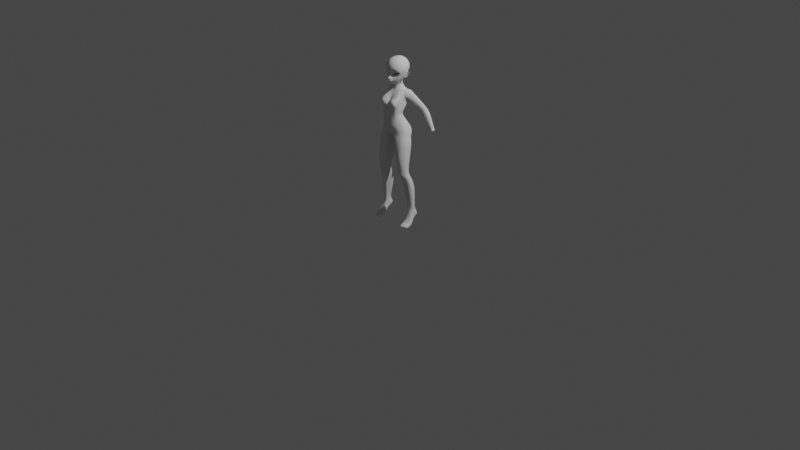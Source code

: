 # Source: anime.blend  (saved by Blender 3.4.6; exported with 4.5.12 LTS)
import bpy
from mathutils import Matrix  # noqa: F401  (used for matrix-valued properties, if any)

bpy.ops.wm.read_factory_settings(use_empty=True)
scene = bpy.context.scene
scene.name = 'Scene'

# ---- collections
col_collection = bpy.data.collections.new('Collection'); scene.collection.children.link(col_collection)
col_refs = bpy.data.collections.new('refs'); scene.collection.children.link(col_refs)
col_ref_finished = bpy.data.collections.new('ref_finished'); col_refs.children.link(col_ref_finished)
col_ref_topology = bpy.data.collections.new('ref_topology'); col_refs.children.link(col_ref_topology)

# ---- world
world_world = bpy.data.worlds.new('World'); scene.world = world_world
world_world.use_nodes = True; world_world.node_tree.nodes.clear()
_N = world_world.node_tree.nodes; _L = world_world.node_tree.links
n0 = _N.new('ShaderNodeOutputWorld'); n0.name = 'World Output'; n0.location = (300, 300)
n1 = _N.new('ShaderNodeBackground'); n1.name = 'Background'; n1.location = (10, 300)
n1.inputs[0].default_value = (0.05088, 0.05088, 0.05088, 1.0)
_L.new(n1.outputs[0], n0.inputs[0])
n0.is_active_output = True
world_world.color = (0.05088, 0.05088, 0.05088)
world_world.use_sun_shadow = False
world_world.sun_shadow_jitter_overblur = 0.0

# ---- cameras
cam_camera = bpy.data.cameras.new('Camera')
cam_camera.clip_end = 100.0
cam_camera.ortho_scale = 7.314

# ---- lights
light_light = bpy.data.lights.new('Light', 'POINT')
light_light.transmission_factor = 0.0
light_light.energy = 1000.0
light_light.shadow_soft_size = 0.1
light_light.shadow_maximum_resolution = 0.006
light_light.use_absolute_resolution = True

# ---- meshes
me_plane = bpy.data.meshes.new('Plane')
me_plane.from_pydata([(0.05345, -0.09929, 1.582), (0.05791, -0.1042, 1.593), (0.03631, -0.1009, 1.575), (0.03651, -0.1026, 1.583), (0.07402, -0.08677, 1.583), (0.08242, -0.08865, 1.592), (0.08403, -0.07854, 1.579), (0.09614, -0.06548, 1.58), (0.07599, -0.08025, 1.564), (0.08757, -0.06501, 1.563), (0.06753, -0.08273, 1.553), (0.07416, -0.08116, 1.546), (0.05573, -0.08593, 1.549), (0.05769, -0.08405, 1.541), (0.03984, -0.09126, 1.548), (0.04168, -0.08944, 1.541), (0.03069, -0.09901, 1.547), (0.02929, -0.09538, 1.541), (0.02311, -0.09757, 1.547), (0.02067, -0.09374, 1.541), (0.02448, -0.1051, 1.566), (0.02166, -0.1046, 1.57), (0.02063, -0.1003, 1.553), (0.01631, -0.09719, 1.552), (0.09088, -0.004674, 1.669), (0.09419, 0.01357, 1.664), (0.09933, -0.01029, 1.651), (0.1015, 0.007743, 1.647), (0.1059, -0.01583, 1.63), (0.1065, 0.00101, 1.625), (0.1081, -0.02187, 1.608), (0.1074, -0.006491, 1.602), (0.1039, -0.0275, 1.588), (0.1037, -0.01261, 1.583), (0.09793, -0.02975, 1.569), (0.09865, -0.01693, 1.563), (0.09276, -0.03363, 1.547), (0.09369, -0.02101, 1.547), (0.08462, -0.04113, 1.529), (0.08717, -0.02586, 1.533), (0.07206, -0.05303, 1.509), (0.07315, -0.03732, 1.509), (0.05811, -0.06803, 1.487), (0.0564, -0.05541, 1.486), (0.03578, -0.08393, 1.472), (0.03799, -0.07292, 1.471), (0.02329, -0.09247, 1.466), (0.02371, -0.08486, 1.463), (0.01117, -0.1009, 1.461), (0.01125, -0.09393, 1.457), (0.0, -0.1066, 1.458), (0.0, -0.1001, 1.454), (0.08721, -0.02467, 1.673), (0.0965, -0.02905, 1.656), (0.0825, -0.04261, 1.675), (0.09137, -0.04687, 1.661), (0.07824, -0.05548, 1.676), (0.08221, -0.06235, 1.665), (0.06838, -0.06065, 1.683), (0.06881, -0.07478, 1.67), (0.05381, -0.06684, 1.691), (0.05242, -0.0861, 1.676), (0.03545, -0.07425, 1.697), (0.03636, -0.09568, 1.68), (0.01772, -0.07797, 1.699), (0.01954, -0.09982, 1.681), (0.0, -0.07955, 1.699), (0.0, -0.1049, 1.679), (0.005588, -0.1292, 1.498), (0.005238, -0.1279, 1.495), (0.0, -0.1307, 1.498), (0.0, -0.1274, 1.493), (0.01155, -0.1252, 1.499), (0.009905, -0.1267, 1.494), (0.01805, -0.1189, 1.496), (0.01435, -0.1234, 1.494), (0.02473, -0.1106, 1.492), (0.01699, -0.1184, 1.492), (0.01754, -0.1144, 1.486), (0.01341, -0.1194, 1.49), (0.01014, -0.1215, 1.484), (0.009022, -0.1229, 1.489), (0.0, -0.1241, 1.483), (0.0, -0.1255, 1.489), (0.01638, -0.1201, 1.653), (0.0, -0.1209, 1.653), (0.01698, -0.1267, 1.625), (0.0, -0.1263, 1.626), (0.01649, -0.1262, 1.6), (0.0, -0.1264, 1.6), (0.0111, -0.1211, 1.578), (0.0, -0.1213, 1.579), (0.007474, -0.1167, 1.555), (0.0, -0.1191, 1.56), (0.004581, -0.1283, 1.535), (0.0, -0.1311, 1.537), (0.006816, -0.1268, 1.514), (0.0, -0.1273, 1.515), (0.01036, -0.1146, 1.478), (0.0, -0.1172, 1.477), (0.01054, -0.1077, 1.467), (0.0, -0.1117, 1.465), (0.03333, -0.1134, 1.655), (0.03227, -0.1212, 1.628), (0.02958, -0.1224, 1.604), (0.02066, -0.1134, 1.579), (0.005409, -0.1098, 1.554), (0.01224, -0.1187, 1.531), (0.0118, -0.124, 1.517), (0.0, -0.1423, 1.528), (0.004481, -0.1392, 1.527), (0.0, -0.144, 1.519), (0.003553, -0.1415, 1.519), (0.008, -0.1374, 1.52), (0.008286, -0.1344, 1.527), (0.1032, -0.03408, 1.636), (0.09712, -0.0531, 1.643), (0.08613, -0.07133, 1.648), (0.07028, -0.08867, 1.652), (0.05146, -0.1037, 1.655), (0.1063, -0.0387, 1.616), (0.09924, -0.05833, 1.623), (0.08816, -0.079, 1.627), (0.07211, -0.1001, 1.629), (0.05062, -0.1148, 1.628), (0.1041, -0.0424, 1.596), (0.09942, -0.06043, 1.604), (0.08766, -0.08348, 1.611), (0.0684, -0.1059, 1.611), (0.04794, -0.1158, 1.609), (0.06183, -0.1068, 1.6), (0.03793, -0.1049, 1.591), (0.08702, -0.08585, 1.599), (0.09965, -0.05715, 1.585), (0.09031, -0.05115, 1.559), (0.07469, -0.07483, 1.534), (0.05741, -0.09065, 1.529), (0.03929, -0.09773, 1.528), (0.02369, -0.1064, 1.529), (0.09763, -0.04243, 1.578), (0.08234, -0.05987, 1.53), (0.09142, -0.04443, 1.555), (0.01539, -0.1221, 1.509), (0.02101, -0.1109, 1.515), (0.03341, -0.1049, 1.515), (0.0465, -0.09743, 1.513), (0.05942, -0.08699, 1.512), (0.02591, -0.1133, 1.504), (0.03547, -0.1042, 1.5), (0.02924, -0.1022, 1.483), (0.0437, -0.09521, 1.495), (0.03094, -0.09375, 1.476), (0.04919, -0.08582, 1.489), (0.02155, -0.09959, 1.471), (0.02041, -0.107, 1.48), (0.06891, -0.07456, 1.51), (0.08342, 0.02035, 1.678), (0.06591, 0.02628, 1.691), (0.04331, 0.03138, 1.701), (0.02146, 0.03594, 1.708), (0.07897, -0.000147, 1.684), (0.06137, 0.002523, 1.696), (0.03925, 0.00368, 1.707), (0.01964, 0.004844, 1.714), (0.07482, -0.02273, 1.687), (0.05835, -0.02247, 1.699), (0.03879, -0.02328, 1.71), (0.01975, -0.02383, 1.714), (0.0704, -0.04296, 1.687), (0.05508, -0.04507, 1.698), (0.03767, -0.04856, 1.706), (0.01867, -0.05166, 1.71), (0.0, -0.05315, 1.711), (0.0, -0.02403, 1.717), (0.0, 0.00599, 1.717), (0.0, 0.03734, 1.71), (0.09602, 0.02554, 1.66), (0.1018, 0.02392, 1.646), (0.1066, 0.0191, 1.623), (0.1056, 0.01173, 1.598), (0.1041, 0.008838, 1.572), (0.1003, 0.002909, 1.559), (0.09604, -0.002277, 1.545), (0.09075, -0.0008513, 1.532), (0.0705, -0.02989, 1.506), (0.0535, -0.04729, 1.485), (0.03613, -0.0636, 1.472), (0.02298, -0.07706, 1.462), (0.01096, -0.08591, 1.455), (0.0, -0.09115, 1.453), (0.08799, 0.03459, 1.668), (0.07134, 0.04512, 1.676), (0.05016, 0.05673, 1.682), (0.02638, 0.06585, 1.687), (0.0, 0.0672, 1.69), (0.0957, 0.03962, 1.648), (0.1005, 0.03832, 1.623), (0.09796, 0.03272, 1.595), (0.09402, 0.02271, 1.577), (0.08812, 0.02168, 1.559), (0.08408, 0.0123, 1.543), (0.08018, 0.006889, 1.531), (0.08109, 0.05648, 1.65), (0.05941, 0.07492, 1.653), (0.03119, 0.08709, 1.657), (0.0, 0.09176, 1.662), (0.08422, 0.05839, 1.622), (0.06229, 0.07916, 1.623), (0.03293, 0.09639, 1.625), (0.0, 0.1017, 1.629), (0.08077, 0.05369, 1.594), (0.0611, 0.07725, 1.593), (0.03113, 0.09651, 1.593), (0.0, 0.1009, 1.595), (0.0758, 0.04579, 1.573), (0.05783, 0.06827, 1.569), (0.02967, 0.08351, 1.567), (0.0, 0.08909, 1.568), (0.07142, 0.03771, 1.553), (0.05316, 0.05735, 1.549), (0.02946, 0.07137, 1.545), (0.0, 0.07689, 1.546), (0.06748, 0.02987, 1.538), (0.05008, 0.04843, 1.533), (0.02668, 0.05983, 1.53), (0.0, 0.06074, 1.532), (0.06225, 0.0233, 1.523), (0.04587, 0.03614, 1.518), (0.02073, 0.04295, 1.513), (0.0, 0.0458, 1.515), (0.06646, -0.01069, 1.508), (0.0608, -0.02562, 1.496), (0.04509, -0.04039, 1.481), (0.02774, -0.05552, 1.469), (0.02031, -0.07019, 1.462), (0.01058, -0.07558, 1.458), (0.0, -0.08051, 1.455), (0.06242, 0.005594, 1.51), (0.05258, 0.01836, 1.507), (0.03983, 0.02725, 1.503), (0.0182, 0.03219, 1.5), (0.0, 0.03586, 1.502), (0.05016, -0.008028, 1.49), (0.04517, -0.02048, 1.482), (0.03513, -0.03202, 1.474), (0.0236, -0.04181, 1.467), (0.01235, -0.04809, 1.463), (0.0, -0.0578, 1.46), (0.04781, 0.005686, 1.491), (0.04237, 0.01544, 1.49), (0.03334, 0.02161, 1.488), (0.01631, 0.02627, 1.486), (0.0, 0.02752, 1.485), (0.03706, -0.006001, 1.472), (0.0351, -0.01621, 1.469), (0.02837, -0.02599, 1.464), (0.02052, -0.03337, 1.461), (0.01259, -0.03704, 1.458), (0.0, -0.04233, 1.459), (0.03533, 0.008034, 1.474), (0.03386, 0.01422, 1.475), (0.02817, 0.01917, 1.475), (0.01458, 0.0215, 1.471), (0.0, 0.0227, 1.47), (0.03388, -0.002449, 1.455), (0.03224, -0.01354, 1.452), (0.02741, -0.02277, 1.449), (0.0215, -0.02946, 1.447), (0.01274, -0.03381, 1.436), (0.0, -0.04164, 1.434), (0.03351, 0.009251, 1.456), (0.03057, 0.0167, 1.455), (0.02354, 0.0222, 1.454), (0.01252, 0.02452, 1.451), (0.0, 0.02499, 1.451), (0.0, -0.06934, 1.459), (0.01259, -0.06196, 1.462), (0.02713, -0.02454, 1.43), (0.03753, -0.000485, 1.436), (0.03374, -0.01367, 1.434), (0.03684, 0.01289, 1.438), (0.03338, 0.02226, 1.436), (0.02392, 0.02853, 1.433), (0.01151, 0.03063, 1.431), (0.0, 0.03066, 1.431), (0.0165, -0.05008, 1.395), (0.0, -0.05592, 1.394), (0.03745, -0.04688, 1.397), (0.06928, 0.003227, 1.404), (0.06151, -0.03788, 1.398), (0.07153, 0.02283, 1.407), (0.05016, 0.04673, 1.396), (0.02973, 0.05244, 1.397), (0.01346, 0.05413, 1.398), (0.0, 0.05277, 1.399), (0.05649, -0.0823, 1.587), (0.03374, -0.08808, 1.579), (0.07953, -0.07027, 1.589), (0.08645, -0.06284, 1.582), (0.08626, -0.06005, 1.567), (0.07416, -0.06269, 1.553), (0.0575, -0.06754, 1.546), (0.03871, -0.0747, 1.542), (0.02442, -0.08193, 1.541), (0.01487, -0.08438, 1.543), (0.01799, -0.09053, 1.566), (0.01202, -0.08748, 1.552), (0.05713, -0.06017, 1.587), (0.03451, -0.06115, 1.579), (0.07929, -0.05763, 1.589), (0.08608, -0.05702, 1.582), (0.0862, -0.0554, 1.567), (0.07431, -0.05601, 1.553), (0.05772, -0.05698, 1.546), (0.03894, -0.05836, 1.542), (0.02457, -0.05974, 1.541), (0.01497, -0.06021, 1.543), (0.01837, -0.06144, 1.566), (0.01215, -0.06081, 1.552), (0.05417, -0.04648, 1.576), (0.04216, -0.04634, 1.571), (0.06619, -0.04662, 1.577), (0.07146, -0.04641, 1.573), (0.06919, -0.04632, 1.565), (0.06254, -0.04616, 1.558), (0.05388, -0.04612, 1.554), (0.04427, -0.04609, 1.552), (0.03693, -0.04609, 1.552), (0.03205, -0.04606, 1.553), (0.03384, -0.04619, 1.564), (0.03059, -0.04612, 1.557), (0.06189, -0.04603, 1.569), (0.04907, -0.04602, 1.563), (0.03771, -0.04601, 1.557), (0.0877, 0.006669, 1.521), (0.09512, 0.009443, 1.536), (0.1102, 0.0205, 1.581), (0.1031, 0.01877, 1.561), (0.09049, -0.00306, 1.524), (0.0974, 0.004487, 1.537), (0.1163, 0.01297, 1.579), (0.1091, 0.01337, 1.563), (0.004609, -0.09447, 1.493), (0.0, -0.09447, 1.493), (0.01001, -0.09444, 1.494), (0.01023, -0.09445, 1.491), (0.004759, -0.09447, 1.491), (0.0, -0.09447, 1.49), (0.005686, -0.1064, 1.498), (0.005793, -0.1101, 1.499), (0.0, -0.1064, 1.498), (0.0, -0.1101, 1.499), (0.01054, -0.1064, 1.498), (0.01055, -0.1102, 1.498), (0.01618, -0.1061, 1.496), (0.01678, -0.1106, 1.496), (0.01893, -0.1059, 1.492), (0.01978, -0.1104, 1.492), (0.0153, -0.1064, 1.486), (0.01562, -0.1101, 1.486), (0.008662, -0.1065, 1.485), (0.00922, -0.1101, 1.484), (0.0, -0.1101, 1.483), (0.0, -0.1065, 1.484), (0.09164, 0.00128, 1.527), (0.0998, 0.006176, 1.526), (0.1058, 0.008575, 1.535), (0.1163, 0.0204, 1.559), (0.1164, 0.01313, 1.561), (0.12, 0.0235, 1.57), (0.1023, 0.003523, 1.535), (0.1172, 0.01828, 1.571), (0.09725, -0.003002, 1.561), (0.1018, 0.001048, 1.578), (0.0932, -0.008339, 1.547), (0.08517, -0.01215, 1.53), (0.09045, -0.007027, 1.518), (0.1192, 0.01187, 1.583), (0.1262, 0.01701, 1.571), (0.1077, 0.002675, 1.531), (0.1216, 0.01261, 1.559), (0.09778, -0.002733, 1.52), (0.1016, 0.007133, 1.559), (0.1033, 0.005057, 1.574), (0.09599, 0.001752, 1.542), (0.0894, -0.005725, 1.531), (0.09081, 0.0006575, 1.528), (0.1141, 0.0153, 1.576), (0.1204, 0.01667, 1.571), (0.09953, 0.005776, 1.536), (0.1134, 0.01509, 1.562), (0.09381, -0.001218, 1.525), (0.005429, -0.1305, 1.498), (0.0, -0.1312, 1.497), (0.01086, -0.1277, 1.497), (0.0164, -0.1226, 1.495), (0.02098, -0.1159, 1.493), (0.01581, -0.1183, 1.487), (0.00967, -0.1239, 1.486), (0.0, -0.1265, 1.485), (0.01772, -0.07272, 1.369), (0.0, -0.07512, 1.369), (0.04231, -0.07138, 1.374), (0.06797, -0.0674, 1.377), (0.01407, -0.09869, 1.337), (0.0, -0.09847, 1.333), (0.04087, -0.09752, 1.344), (0.06949, -0.09609, 1.359), (0.05977, 0.06925, 1.351), (0.03966, 0.06836, 1.351), (0.01962, 0.06912, 1.351), (0.0, 0.07183, 1.351), (0.06093, 0.04851, 1.293), (0.04094, 0.04845, 1.292), (0.01983, 0.04936, 1.291), (0.0, 0.05155, 1.295), (0.09493, 0.003249, 1.404), (0.09139, -0.0328, 1.394), (0.09606, 0.02283, 1.403), (0.09227, 0.04833, 1.395), (0.09338, -0.05532, 1.375), (0.09804, -0.07071, 1.357), (0.09229, 0.07535, 1.356), (0.0849, 0.05232, 1.301), (0.1186, 0.02032, 1.406), (0.1159, -0.01858, 1.391), (0.1176, 0.03908, 1.403), (0.1146, 0.06281, 1.384), (0.1125, -0.03539, 1.358), (0.1118, -0.03352, 1.338), (0.1084, 0.0772, 1.346), (0.0938, 0.04815, 1.303), (0.1101, -0.02016, 1.317), (0.1058, 0.01747, 1.3), (0.01668, -0.1337, 1.238), (0.0, -0.1307, 1.235), (0.04112, -0.1355, 1.236), (0.06755, -0.1315, 1.232), (0.05967, -0.01351, 1.197), (0.04028, -0.008061, 1.194), (0.01902, -0.006855, 1.194), (0.0, -0.007334, 1.195), (0.08507, -0.1197, 1.234), (0.08085, -0.01715, 1.201), (0.09744, -0.1004, 1.228), (0.09845, -0.03274, 1.208), (0.1034, -0.07612, 1.222), (0.1072, -0.05299, 1.218), (0.02486, -0.1372, 1.159), (0.0, -0.1384, 1.158), (0.04315, -0.1352, 1.16), (0.06258, -0.1298, 1.16), (0.05166, -0.02036, 1.15), (0.03454, -0.01594, 1.147), (0.01601, -0.0143, 1.146), (0.0, -0.01357, 1.146), (0.07553, -0.1253, 1.162), (0.0685, -0.02256, 1.151), (0.08781, -0.1114, 1.162), (0.08496, -0.04235, 1.154), (0.09345, -0.08942, 1.16), (0.09328, -0.06487, 1.158), (0.02159, -0.1562, 1.041), (0.0, -0.1574, 1.039), (0.04149, -0.154, 1.047), (0.06424, -0.1452, 1.058), (0.07274, 0.03356, 1.064), (0.05111, 0.03931, 1.058), (0.02771, 0.04142, 1.052), (0.0, 0.04233, 1.046), (0.09271, -0.1243, 1.07), (0.09401, 0.03059, 1.069), (0.1149, -0.08876, 1.076), (0.1134, 0.008544, 1.074), (0.1255, -0.06451, 1.078), (0.1253, -0.03125, 1.078), (0.01417, -0.1196, 0.9608), (0.0, -0.1202, 0.9562), (0.04347, -0.1273, 0.9626), (0.06755, -0.1227, 0.9622), (0.06995, 0.0635, 0.9293), (0.02905, 0.06294, 0.9443), (0.01057, 0.05698, 0.9724), (0.0, 0.04544, 0.9793), (0.1115, -0.1088, 0.9653), (0.1089, 0.05638, 0.9406), (0.143, -0.08405, 0.9706), (0.1381, 0.03793, 0.949), (0.1647, -0.04507, 0.9768), (0.158, 0.009138, 0.9593), (0.0, -0.06427, 0.9426), (0.01166, -0.06444, 0.943), (0.0357, -0.06949, 0.942), (0.0, 0.006664, 0.9469), (0.007056, 0.007096, 0.9465), (0.02237, 0.009288, 0.9411), (0.06032, 0.0205, 1.249), (0.08305, 0.02087, 1.256), (0.09879, 0.009003, 1.261), (0.04062, 0.02307, 1.248), (0.1093, -0.04506, 1.271), (0.109, -0.06626, 1.285), (0.01027, -0.1171, 1.292), (0.0, -0.1152, 1.287), (0.01944, 0.02411, 1.247), (0.1096, -0.01506, 1.262), (0.06311, -0.1584, 1.301), (0.0, 0.0251, 1.25), (0.1023, -0.08801, 1.29), (0.04891, -0.1533, 1.307), (0.1037, -0.1113, 1.016), (0.1282, -0.08425, 1.022), (0.04447, -0.1316, 1.003), (0.06779, -0.1283, 1.008), (0.1444, -0.05299, 1.027), (0.07132, 0.07627, 1.008), (0.04129, 0.07704, 1.013), (0.142, -0.01101, 1.026), (0.02002, 0.06787, 1.017), (0.1285, 0.02613, 1.021), (0.0, 0.04968, 1.018), (0.1055, 0.06139, 1.018), (0.0, -0.1457, 0.9968), (0.01936, -0.1429, 1.001), (0.1092, -0.1083, 0.9882), (0.04594, -0.125, 0.9812), (0.0706, 0.08484, 0.9722), (0.1335, 0.04383, 0.9902), (0.1073, 0.07192, 0.9826), (0.0, -0.1324, 0.9756), (0.1356, -0.08381, 0.9955), (0.06957, -0.1228, 0.983), (0.1546, -0.04829, 1.001), (0.03366, 0.08404, 0.9752), (0.1504, -0.0008269, 0.9998), (0.01528, 0.07195, 0.9945), (0.0, 0.05338, 1.004), (0.0167, -0.1307, 0.9798), (0.03132, -0.1276, 1.323), (0.05217, -0.1279, 1.323), (0.07184, -0.1234, 1.326), (0.09082, -0.1121, 1.334), (0.02833, -0.1506, 1.264), (0.04785, -0.1523, 1.261), (0.07043, -0.1513, 1.254), (0.08421, -0.1434, 1.256), (0.02399, -0.1388, 1.298), (0.0964, -0.1254, 1.292), (0.07508, -0.1586, 1.299), (0.08661, -0.1498, 1.302), (0.045, -0.16, 1.276), (0.0599, -0.161, 1.272), (0.07384, -0.1582, 1.269), (0.08194, -0.1543, 1.269), (0.04668, -0.1579, 1.291), (0.06341, -0.161, 1.285), (0.08735, -0.1525, 1.284), (0.07671, -0.1589, 1.283), (0.06583, -0.1316, 1.208), (0.04182, -0.1361, 1.21), (0.1001, -0.07993, 1.199), (0.09512, -0.1018, 1.204), (0.0383, -0.01174, 1.177), (0.05691, -0.01683, 1.179), (0.1024, -0.05831, 1.195), (0.01798, -0.0104, 1.176), (0.0938, -0.03734, 1.188), (0.0, -0.01048, 1.177), (0.08178, -0.1223, 1.209), (0.07659, -0.02004, 1.182), (0.0195, -0.1373, 1.211), (0.0, -0.1358, 1.208), (0.159, -0.03071, 0.1442), (0.1757, -0.0334, 0.1519), (0.1723, 0.04242, 0.1711), (0.156, 0.0397, 0.1704), (0.1954, -0.02774, 0.1538), (0.1887, 0.03937, 0.1704), (0.2078, -0.01722, 0.1491), (0.2012, 0.03206, 0.1687), (0.2115, 0.002771, 0.1607), (0.2095, 0.02168, 0.1662), (0.1511, -0.007982, 0.1581), (0.1496, 0.0217, 0.1661), (0.08629, -0.1357, 0.8661), (0.0595, -0.1218, 0.8608), (0.1598, -0.1079, 0.8789), (0.1292, -0.1261, 0.8719), (0.0241, -0.006598, 0.8521), (0.03175, 0.04667, 0.8593), (0.07856, 0.04766, 0.8456), (0.1846, -0.0647, 0.8846), (0.1231, 0.03953, 0.8558), (0.1794, -0.006722, 0.8687), (0.1566, 0.01827, 0.8635), (0.04117, -0.08286, 0.8543), (0.07694, -0.1234, 0.9415), (0.1482, -0.09152, 0.9458), (0.02206, 0.004115, 0.9264), (0.1672, -0.04619, 0.9534), (0.1569, 0.003732, 0.942), (0.03477, -0.07086, 0.9272), (0.0437, -0.1269, 0.9412), (0.122, -0.1084, 0.9442), (0.034, 0.04951, 0.9335), (0.07298, 0.04914, 0.9201), (0.1101, 0.04219, 0.9306), (0.138, 0.02598, 0.9376), (0.0962, -0.1155, 0.6116), (0.115, -0.09102, 0.5236), (0.1094, -0.1098, 0.5615), (0.1337, -0.09823, 0.5215), (0.118, -0.1242, 0.6069), (0.1286, -0.1187, 0.5563), (0.1154, -0.01453, 0.6051), (0.1316, -0.006567, 0.5399), (0.1249, -0.008717, 0.565), (0.1042, -0.007159, 0.54), (0.08515, -0.01544, 0.605), (0.09835, -0.009482, 0.5656), (0.1613, -0.09625, 0.5337), (0.1489, -0.1178, 0.5932), (0.1571, -0.1183, 0.551), (0.1447, -0.02005, 0.6051), (0.1577, -0.01137, 0.5399), (0.1504, -0.01332, 0.565), (0.1798, -0.08843, 0.5372), (0.1713, -0.1042, 0.6012), (0.1779, -0.09355, 0.5597), (0.1666, -0.03412, 0.6051), (0.1774, -0.02394, 0.5402), (0.1696, -0.02556, 0.566), (0.1938, -0.06841, 0.5376), (0.1851, -0.08294, 0.6107), (0.1871, -0.07223, 0.5656), (0.1907, -0.03665, 0.5391), (0.1815, -0.04728, 0.6079), (0.1827, -0.03931, 0.5662), (0.08557, -0.08804, 0.6142), (0.1057, -0.06866, 0.5274), (0.1, -0.07932, 0.563), (0.08072, -0.05325, 0.6089), (0.1009, -0.0424, 0.5386), (0.09559, -0.04691, 0.5663), (0.1405, -0.07476, 0.449), (0.12, -0.06934, 0.45), (0.1092, -0.04559, 0.4539), (0.1729, -0.06672, 0.4602), (0.101, 0.0319, 0.468), (0.1355, 0.03254, 0.468), (0.1684, 0.02729, 0.4678), (0.09691, -0.007269, 0.466), (0.196, -0.05847, 0.4636), (0.1931, 0.01355, 0.4678), (0.2137, -0.03575, 0.4645), (0.2098, -0.0006542, 0.4666), (0.1359, -0.05221, 0.3366), (0.1262, -0.02896, 0.342), (0.1492, 0.04488, 0.3601), (0.1775, 0.03995, 0.3593), (0.1988, 0.02702, 0.3573), (0.2132, 0.01325, 0.3544), (0.1534, -0.05528, 0.3358), (0.1814, -0.05122, 0.3401), (0.1194, 0.04427, 0.3601), (0.1144, 0.01452, 0.3543), (0.2012, -0.04281, 0.3438), (0.2166, -0.02023, 0.348), (0.1584, -0.03145, 0.2058), (0.1527, -0.01392, 0.2087), (0.1701, 0.03172, 0.2138), (0.1853, 0.02918, 0.2131), (0.1967, 0.02254, 0.2115), (0.2045, 0.01496, 0.2095), (0.1697, -0.03104, 0.2044), (0.1874, -0.02103, 0.1997), (0.1542, 0.03141, 0.2137), (0.1515, 0.01519, 0.2094), (0.1979, -0.01578, 0.2015), (0.2063, -0.002872, 0.2048), (0.1069, -0.138, 0.6932), (0.09601, -0.142, 0.7801), (0.07185, -0.1249, 0.7778), (0.08246, -0.1283, 0.6935), (0.05449, -0.09026, 0.7738), (0.06977, -0.09163, 0.6919), (0.1422, -0.1355, 0.6951), (0.1357, -0.1358, 0.7799), (0.06701, 0.005658, 0.6914), (0.04921, 0.02636, 0.7761), (0.0906, 0.02732, 0.767), (0.1029, 0.006593, 0.6868), (0.1301, 0.02005, 0.7738), (0.1373, 0.0001847, 0.6903), (0.06149, -0.0374, 0.6915), (0.04262, -0.02185, 0.7726), (0.1674, -0.1159, 0.7006), (0.1635, -0.1148, 0.7875), (0.1599, 0.001138, 0.779), (0.1632, -0.01633, 0.6929), (0.1849, -0.07902, 0.7048), (0.1848, -0.0712, 0.795), (0.1801, -0.01998, 0.7834), (0.1808, -0.0335, 0.6965), (0.1507, -0.01362, 0.07735), (0.1715, -0.007634, 0.06872), (0.1715, 0.06428, 0.1177), (0.1542, 0.06013, 0.1191), (0.1991, -0.002427, 0.07281), (0.1912, 0.06198, 0.117), (0.2126, 0.0002846, 0.08553), (0.2045, 0.0543, 0.1173), (0.213, 0.02161, 0.1006), (0.2119, 0.04423, 0.1103), (0.1471, 0.01087, 0.09579), (0.1484, 0.04354, 0.1098), (0.1573, -0.05889, 0.08024), (0.1755, -0.0591, 0.08739), (0.2037, -0.05424, 0.08898), (0.2168, -0.0479, 0.08388), (0.1485, -0.04566, 0.02815), (0.173, -0.04008, 0.02127), (0.208, -0.03482, 0.024), (0.2264, -0.03181, 0.03316), (0.1538, -0.1304, 0.03054), (0.1757, -0.131, 0.0288), (0.2096, -0.1245, 0.03132), (0.2258, -0.1139, 0.03294), (0.1451, -0.1314, 0.004635), (0.1738, -0.1327, 0.00117), (0.2119, -0.1199, 0.00591), (0.2298, -0.1116, 0.004994), (0.198, 0.0222, 0.09064), (0.17, 0.01817, 0.08815), (0.1967, 0.0509, 0.1034), (0.1708, 0.05079, 0.103), (0.2302, -0.07878, 0.007717), (0.2229, -0.08346, 0.0392), (0.2099, -0.08481, 0.005701), (0.1734, -0.09055, 0.01113), (0.2087, -0.08849, 0.04303), (0.1556, -0.0933, 0.04607), (0.1756, -0.09322, 0.04813), (0.1469, -0.09179, 0.01556), (0.1541, -0.02271, 0.1152), (0.2116, 0.03435, 0.1432), (0.2133, 0.01294, 0.1355), (0.19, 0.05278, 0.1487), (0.2034, 0.045, 0.1479), (0.1476, 0.03403, 0.1429), (0.1539, 0.05211, 0.1497), (0.1714, 0.05561, 0.1494), (0.2109, -0.008486, 0.1218), (0.1478, 0.001757, 0.1318), (0.1505, -0.05382, 0.0549), (0.2248, -0.03998, 0.05909), (0.1745, -0.1392, 0.01174), (0.1464, -0.1381, 0.01491), (0.236, -0.1131, 0.02343), (0.2117, -0.1296, 0.01875), (0.1485, -0.09513, 0.02989), (0.2312, -0.08342, 0.02592), (0.1489, 0.02225, 1.385), (0.1412, -0.00723, 1.373), (0.1446, 0.04469, 1.378), (0.1346, 0.0647, 1.361), (0.1311, -0.02656, 1.348), (0.127, -0.02416, 1.333), (0.1216, 0.08039, 1.334), (0.1124, 0.06311, 1.306), (0.1192, -0.009098, 1.319), (0.1138, 0.02421, 1.306), (0.3593, 0.1198, 1.028), (0.3558, 0.1085, 1.026), (0.3586, 0.1296, 1.027), (0.3537, 0.1372, 1.025), (0.3498, 0.1017, 1.023), (0.3445, 0.1018, 1.02), (0.3453, 0.1387, 1.021), (0.3375, 0.1312, 1.017), (0.3399, 0.1082, 1.018), (0.3367, 0.1198, 1.016), (0.3036, 0.1303, 1.165), (0.3052, 0.117, 1.167), (0.2613, 0.09613, 1.126), (0.2534, 0.1139, 1.118), (0.2732, 0.1439, 1.138), (0.2925, 0.1415, 1.154), (0.2533, 0.1305, 1.123), (0.297, 0.0987, 1.162), (0.2827, 0.08808, 1.149), (0.2714, 0.08777, 1.138), (0.3455, 0.1191, 1.058), (0.3204, 0.1186, 1.04), (0.3393, 0.1355, 1.053), (0.321, 0.1294, 1.042), (0.3348, 0.1014, 1.051), (0.3448, 0.1283, 1.057), (0.3241, 0.1073, 1.043), (0.33, 0.137, 1.047), (0.3416, 0.108, 1.055), (0.3291, 0.1014, 1.047), (0.1452, 0.005805, 1.322), (0.1357, 0.001867, 1.313), (0.1592, 0.05823, 1.356), (0.1642, 0.04215, 1.356), (0.1282, 0.01202, 1.307), (0.1237, 0.04326, 1.294), (0.141, 0.08486, 1.316), (0.1518, 0.07622, 1.341), (0.1219, 0.07272, 1.294), (0.1587, 0.01758, 1.343), (0.1599, 0.02925, 1.279), (0.1927, 0.05795, 1.243), (0.1923, 0.06975, 1.313), (0.2204, 0.09255, 1.274), (0.1515, 0.0711, 1.256), (0.1819, 0.093, 1.224), (0.1814, 0.09724, 1.303), (0.2102, 0.119, 1.264), (0.1469, 0.08947, 1.262), (0.1792, 0.1104, 1.23), (0.2019, 0.05805, 1.252), (0.171, 0.02983, 1.288), (0.2195, 0.1061, 1.272), (0.1918, 0.08352, 1.311), (0.1864, 0.06637, 1.233), (0.1546, 0.0372, 1.269), (0.1958, 0.1247, 1.247), (0.1671, 0.1049, 1.283), (0.2148, 0.07024, 1.266), (0.1872, 0.04405, 1.304), (0.262, 0.1172, 1.216), (0.2403, 0.1092, 1.244), (0.2506, 0.1149, 1.23), (0.2344, 0.08984, 1.238), (0.256, 0.09932, 1.21), (0.2447, 0.09662, 1.224), (0.2607, 0.13, 1.215), (0.2391, 0.122, 1.243), (0.2494, 0.1276, 1.229), (0.2528, 0.1414, 1.207), (0.2269, 0.129, 1.234), (0.2418, 0.1392, 1.222), (0.2234, 0.07956, 1.225), (0.2451, 0.08955, 1.198), (0.2341, 0.08681, 1.212), (0.2153, 0.07999, 1.215), (0.2367, 0.08977, 1.187), (0.226, 0.08716, 1.202), (0.233, 0.1446, 1.2), (0.2169, 0.1341, 1.219), (0.2227, 0.1427, 1.215), (0.2232, 0.1319, 1.177), (0.2013, 0.1211, 1.208), (0.2132, 0.1299, 1.193), (0.2083, 0.08822, 1.207), (0.2289, 0.09824, 1.178), (0.2187, 0.09558, 1.193), (0.202, 0.1082, 1.201), (0.2225, 0.1161, 1.173), (0.2127, 0.1141, 1.188)], [], [(0, 1, 3, 2), (1, 0, 4, 5), (5, 4, 6, 7), (7, 6, 8, 9), (9, 8, 10, 11), (11, 10, 12, 13), (13, 12, 14, 15), (15, 14, 16, 17), (17, 16, 18, 19), (19, 18, 22, 23), (3, 21, 20, 2), (23, 22, 20, 21), (25, 24, 26, 27), (27, 26, 28, 29), (29, 28, 30, 31), (31, 30, 32, 33), (33, 32, 34, 35), (35, 34, 36, 37), (37, 36, 38, 39), (39, 38, 40, 41), (41, 40, 42, 43), (43, 42, 44, 45), (45, 44, 46, 47), (47, 46, 48, 49), (49, 48, 50, 51), (26, 24, 52, 53), (53, 52, 54, 55), (55, 54, 56, 57), (57, 56, 58, 59), (59, 58, 60, 61), (61, 60, 62, 63), (63, 62, 64, 65), (65, 64, 66, 67), (392, 68, 70, 393), (392, 69, 73, 394), (394, 73, 75, 395), (395, 75, 77, 396), (396, 77, 79, 397), (397, 79, 81, 398), (398, 81, 83, 399), (65, 67, 85, 84), (84, 85, 87, 86), (86, 87, 89, 88), (88, 89, 91, 90), (90, 91, 93, 92), (92, 93, 95, 94), (108, 107, 114, 113), (68, 96, 97, 70), (80, 82, 99, 98), (98, 99, 101, 100), (48, 100, 101, 50), (92, 94, 107, 106), (88, 90, 105, 104), (107, 94, 110, 114), (84, 86, 103, 102), (90, 92, 106, 105), (86, 88, 104, 103), (72, 142, 96, 68), (65, 84, 102, 63), (110, 109, 111, 112), (110, 112, 113, 114), (96, 108, 113, 112), (94, 95, 109, 110), (97, 96, 112, 111), (53, 55, 116, 115), (59, 61, 119, 118), (55, 57, 117, 116), (57, 59, 118, 117), (117, 118, 123, 122), (115, 116, 121, 120), (118, 119, 124, 123), (116, 117, 122, 121), (122, 123, 128, 127), (120, 121, 126, 125), (123, 124, 129, 128), (121, 122, 127, 126), (61, 63, 102, 119), (103, 124, 119, 102), (104, 129, 124, 103), (26, 53, 115, 28), (28, 115, 120, 30), (30, 120, 125, 32), (7, 9, 134, 133), (3, 1, 130, 131), (5, 7, 133, 132), (1, 5, 132, 130), (19, 23, 106, 107), (17, 19, 107, 138), (23, 21, 105, 106), (15, 17, 138, 137), (21, 3, 131, 105), (13, 15, 137, 136), (11, 13, 136, 135), (9, 11, 135, 134), (105, 131, 129, 104), (129, 131, 130, 128), (128, 130, 132, 127), (127, 132, 133, 126), (125, 126, 133, 139), (134, 141, 139, 133), (140, 141, 134, 135), (34, 32, 125, 139), (36, 34, 139, 141), (38, 36, 141, 140), (137, 138, 143, 144), (107, 108, 143, 138), (136, 137, 144, 145), (135, 136, 145, 146), (74, 76, 148, 147), (74, 147, 142, 72), (96, 142, 143, 108), (144, 143, 142, 147), (144, 147, 148, 145), (148, 76, 149, 150), (150, 149, 151, 152), (42, 152, 151, 44), (46, 153, 100, 48), (153, 154, 98, 100), (154, 78, 80, 98), (44, 151, 153, 46), (151, 149, 154, 153), (149, 76, 78, 154), (40, 38, 140, 155), (140, 135, 146, 155), (40, 155, 152, 42), (155, 146, 150, 152), (146, 145, 148, 150), (24, 25, 156, 160), (157, 161, 160, 156), (158, 162, 161, 157), (159, 163, 162, 158), (52, 24, 160, 164), (161, 165, 164, 160), (162, 166, 165, 161), (163, 167, 166, 162), (54, 52, 164, 168), (165, 169, 168, 164), (166, 170, 169, 165), (167, 171, 170, 166), (54, 168, 58, 56), (60, 58, 168, 169), (62, 60, 169, 170), (64, 62, 170, 171), (66, 64, 171, 172), (167, 173, 172, 171), (163, 174, 173, 167), (175, 174, 163, 159), (159, 158, 192, 193), (27, 29, 178, 177), (37, 39, 375, 374), (47, 49, 188, 187), (33, 35, 372, 373), (43, 45, 186, 185), (29, 31, 179, 178), (39, 41, 184, 375), (49, 51, 189, 188), (156, 25, 176, 190), (25, 27, 177, 176), (35, 37, 374, 372), (45, 47, 187, 186), (157, 156, 190, 191), (31, 33, 373, 179), (175, 159, 193, 194), (158, 157, 191, 192), (41, 43, 185, 184), (178, 179, 197, 196), (198, 373, 377, 336), (179, 373, 198, 197), (176, 177, 195, 190), (384, 183, 386, 339), (177, 178, 196, 195), (200, 199, 337, 335), (194, 193, 204, 205), (193, 192, 203, 204), (192, 191, 202, 203), (205, 204, 208, 209), (204, 203, 207, 208), (203, 202, 206, 207), (209, 208, 212, 213), (208, 207, 211, 212), (207, 206, 210, 211), (213, 212, 216, 217), (212, 211, 215, 216), (211, 210, 214, 215), (217, 216, 220, 221), (216, 215, 219, 220), (215, 214, 218, 219), (221, 220, 224, 225), (220, 219, 223, 224), (219, 218, 222, 223), (225, 224, 228, 229), (224, 223, 227, 228), (223, 222, 226, 227), (195, 202, 191, 190), (196, 206, 202, 195), (197, 210, 206, 196), (198, 214, 210, 197), (199, 218, 214, 198), (200, 222, 218, 199), (201, 226, 222, 200), (227, 226, 238, 239), (186, 187, 234, 233), (375, 184, 231, 230), (228, 227, 239, 240), (187, 188, 235, 234), (184, 185, 232, 231), (229, 228, 240, 241), (188, 189, 236, 235), (185, 186, 233, 232), (226, 201, 237, 238), (201, 375, 230, 237), (233, 276, 246, 245), (238, 237, 248, 249), (230, 231, 243, 242), (239, 238, 249, 250), (231, 232, 244, 243), (240, 239, 250, 251), (232, 233, 245, 244), (241, 240, 251, 252), (237, 230, 242, 248), (257, 258, 269, 268), (244, 245, 256, 255), (252, 251, 262, 263), (248, 242, 253, 259), (245, 246, 257, 256), (249, 248, 259, 260), (242, 243, 254, 253), (250, 249, 260, 261), (243, 244, 255, 254), (251, 250, 261, 262), (259, 253, 264, 270), (256, 257, 268, 267), (260, 259, 270, 271), (253, 254, 265, 264), (261, 260, 271, 272), (254, 255, 266, 265), (262, 261, 272, 273), (255, 256, 267, 266), (263, 262, 273, 274), (276, 235, 236, 275), (266, 267, 268, 277), (276, 233, 234, 235), (246, 247, 258, 257), (276, 275, 247, 246), (274, 273, 283, 284), (272, 271, 281, 282), (264, 265, 279, 278), (271, 270, 280, 281), (273, 272, 282, 283), (270, 264, 278, 280), (265, 266, 277, 279), (278, 279, 289, 288), (284, 283, 293, 294), (268, 269, 286, 285), (280, 278, 288, 290), (281, 280, 290, 291), (282, 281, 291, 292), (277, 268, 285, 287), (279, 277, 287, 289), (283, 282, 292, 293), (0, 2, 296, 295), (12, 10, 300, 301), (10, 8, 299, 300), (8, 6, 298, 299), (6, 4, 297, 298), (2, 20, 305, 296), (4, 0, 295, 297), (20, 22, 306, 305), (18, 16, 303, 304), (22, 18, 304, 306), (16, 14, 302, 303), (14, 12, 301, 302), (295, 296, 308, 307), (303, 302, 314, 315), (300, 299, 311, 312), (306, 304, 316, 318), (297, 295, 307, 309), (304, 303, 315, 316), (301, 300, 312, 313), (298, 297, 309, 310), (305, 306, 318, 317), (302, 301, 313, 314), (299, 298, 310, 311), (296, 305, 317, 308), (308, 317, 329, 320), (307, 308, 320, 319), (315, 314, 326, 327), (312, 311, 323, 324), (318, 316, 328, 330), (309, 307, 319, 321), (316, 315, 327, 328), (313, 312, 324, 325), (310, 309, 321, 322), (317, 318, 330, 329), (314, 313, 325, 326), (311, 310, 322, 323), (322, 331, 324, 323), (331, 332, 325, 324), (332, 333, 326, 325), (333, 328, 327, 326), (321, 319, 331, 322), (319, 320, 332, 331), (320, 329, 333, 332), (329, 330, 328, 333), (358, 356, 345), (337, 336, 369, 367), (69, 71, 351, 349), (360, 358, 345, 346), (352, 348, 342, 344), (356, 354, 345), (363, 360, 346, 347), (79, 77, 357, 359), (75, 73, 353, 355), (73, 69, 349, 353), (81, 79, 359, 361), (77, 75, 355, 357), (354, 352, 344, 345), (83, 81, 361, 362), (342, 346, 345, 344), (343, 347, 346, 342), (349, 351, 350, 348), (348, 352, 353, 349), (352, 354, 355, 353), (354, 356, 357, 355), (356, 358, 359, 357), (358, 360, 361, 359), (360, 363, 362, 361), (348, 350, 343, 342), (336, 377, 378, 369), (387, 341, 390, 371), (180, 382, 341, 387), (375, 201, 334, 376), (201, 200, 335, 334), (199, 198, 336, 337), (382, 384, 339, 341), (379, 381, 365, 366), (378, 380, 367, 369), (380, 379, 366, 367), (334, 335, 366, 365), (376, 334, 365, 381), (339, 386, 364, 389), (341, 339, 389, 390), (335, 337, 367, 366), (181, 383, 373, 372), (182, 181, 372, 374), (385, 182, 374, 375), (338, 385, 375, 376), (383, 340, 377, 373), (340, 388, 378, 377), (368, 370, 379, 380), (370, 391, 381, 379), (388, 368, 380, 378), (391, 338, 376, 381), (382, 180, 383, 181), (384, 382, 181, 182), (183, 384, 182, 385), (386, 183, 385, 338), (180, 387, 340, 383), (387, 371, 388, 340), (390, 389, 370, 368), (389, 364, 391, 370), (371, 390, 368, 388), (364, 386, 338, 391), (80, 398, 399, 82), (78, 397, 398, 80), (76, 396, 397, 78), (74, 395, 396, 76), (72, 394, 395, 74), (68, 392, 394, 72), (69, 392, 393, 71), (289, 287, 402, 403), (287, 285, 400, 402), (285, 286, 401, 400), (403, 402, 406, 407), (402, 400, 404, 406), (400, 401, 405, 404), (294, 293, 410, 411), (293, 292, 409, 410), (292, 291, 408, 409), (411, 410, 414, 415), (410, 409, 413, 414), (409, 408, 412, 413), (291, 290, 418, 419), (289, 403, 420, 417), (403, 407, 421, 420), (290, 288, 416, 418), (408, 291, 419, 422), (288, 289, 417, 416), (412, 408, 422, 423), (423, 422, 430, 431), (420, 421, 429, 428), (419, 418, 426, 427), (416, 417, 425, 424), (422, 419, 427, 430), (417, 420, 428, 425), (418, 416, 424, 426), (496, 497, 443, 438), (497, 498, 445, 443), (499, 496, 438, 439), (500, 501, 444, 446), (502, 503, 435, 434), (504, 499, 439, 440), (505, 500, 446, 447), (421, 407, 540, 541), (505, 447, 445, 498), (507, 504, 440, 441), (501, 508, 442, 444), (406, 404, 538, 539), (442, 508, 547, 545), (558, 559, 450, 451), (560, 561, 458, 460), (562, 563, 452, 453), (564, 560, 460, 461), (565, 562, 453, 454), (564, 461, 459, 566), (567, 565, 454, 455), (568, 558, 451, 456), (563, 569, 457, 452), (570, 571, 449, 448), (569, 566, 459, 457), (559, 570, 448, 450), (561, 568, 456, 458), (456, 451, 465, 470), (452, 457, 471, 466), (448, 449, 463, 462), (457, 459, 473, 471), (450, 448, 462, 464), (458, 456, 470, 472), (451, 450, 464, 465), (460, 458, 472, 474), (453, 452, 466, 467), (461, 460, 474, 475), (454, 453, 467, 468), (461, 475, 473, 459), (455, 454, 468, 469), (530, 524, 484, 486), (531, 525, 478, 479), (532, 530, 486, 488), (533, 526, 480, 481), (534, 532, 488, 489), (535, 533, 481, 482), (534, 489, 487, 527), (536, 535, 482, 483), (524, 531, 479, 484), (526, 528, 485, 480), (537, 529, 477, 476), (528, 527, 487, 485), (525, 537, 476, 478), (490, 491, 476, 477), (491, 492, 478, 476), (494, 495, 492, 491), (493, 494, 491, 490), (483, 482, 494, 493), (482, 481, 495, 494), (502, 434, 542, 546), (434, 436, 543, 542), (429, 421, 508, 501), (415, 414, 504, 507), (433, 505, 498, 431), (508, 421, 541, 547), (433, 432, 500, 505), (414, 413, 499, 504), (404, 405, 503, 502), (432, 429, 501, 500), (413, 412, 496, 499), (423, 431, 498, 497), (412, 423, 497, 496), (464, 462, 523, 512), (471, 473, 519, 521), (462, 463, 522, 523), (466, 471, 521, 515), (470, 465, 513, 510), (469, 468, 518, 520), (475, 517, 519, 473), (468, 467, 516, 518), (475, 474, 514, 517), (467, 466, 515, 516), (474, 472, 511, 514), (465, 464, 512, 513), (472, 470, 510, 511), (512, 523, 537, 525), (521, 519, 527, 528), (523, 522, 529, 537), (515, 521, 528, 526), (510, 513, 531, 524), (520, 518, 535, 536), (517, 534, 527, 519), (518, 516, 533, 535), (517, 514, 532, 534), (516, 515, 526, 533), (514, 511, 530, 532), (513, 512, 525, 531), (511, 510, 524, 530), (543, 544, 552, 551), (539, 538, 509, 506), (546, 542, 550, 554), (542, 543, 551, 550), (538, 546, 554, 509), (541, 540, 548, 549), (436, 437, 544, 543), (404, 502, 546, 538), (407, 406, 539, 540), (437, 442, 545, 544), (555, 554, 550, 551), (557, 555, 551, 552), (556, 557, 552, 553), (549, 548, 557, 556), (548, 506, 555, 557), (506, 509, 554, 555), (540, 539, 506, 548), (545, 547, 556, 553), (544, 545, 553, 552), (547, 541, 549, 556), (444, 442, 568, 561), (436, 434, 570, 559), (443, 445, 566, 569), (434, 435, 571, 570), (438, 443, 569, 563), (442, 437, 558, 568), (441, 440, 565, 567), (447, 564, 566, 445), (440, 439, 562, 565), (447, 446, 560, 564), (439, 438, 563, 562), (446, 444, 561, 560), (437, 436, 559, 558), (668, 669, 582, 572), (671, 672, 579, 577), (676, 670, 574, 575), (678, 675, 576, 578), (670, 671, 577, 574), (673, 581, 579, 672), (677, 676, 575, 583), (669, 677, 583, 582), (679, 678, 578, 580), (675, 674, 573, 576), (673, 679, 580, 581), (694, 688, 618, 641), (688, 691, 614, 618), (703, 636, 629, 699), (696, 686, 621, 627), (686, 680, 612, 621), (683, 685, 638, 608), (700, 696, 627, 633), (691, 693, 623, 614), (685, 694, 641, 638), (680, 683, 608, 612), (703, 700, 633, 636), (693, 699, 629, 623), (600, 593, 594, 607), (602, 601, 595, 585), (601, 598, 588, 595), (606, 607, 594, 592), (600, 599, 591, 593), (605, 606, 592, 590), (599, 597, 586, 591), (604, 605, 590, 589), (598, 604, 589, 588), (603, 596, 584, 587), (597, 603, 587, 586), (596, 602, 585, 584), (479, 478, 602, 596), (486, 484, 603, 597), (484, 479, 596, 603), (495, 481, 604, 598), (481, 480, 605, 604), (488, 486, 597, 599), (480, 485, 606, 605), (489, 488, 599, 600), (485, 487, 607, 606), (492, 495, 598, 601), (478, 492, 601, 602), (489, 600, 607, 487), (609, 611, 613, 610), (610, 613, 612, 608), (615, 617, 619, 616), (616, 619, 618, 614), (611, 620, 622, 613), (613, 622, 621, 612), (624, 615, 616, 625), (625, 616, 614, 623), (630, 624, 625, 631), (631, 625, 623, 629), (620, 626, 628, 622), (622, 628, 627, 621), (626, 632, 634, 628), (628, 634, 633, 627), (632, 635, 637, 634), (634, 637, 636, 633), (629, 636, 637, 631), (631, 637, 635, 630), (639, 609, 610, 640), (640, 610, 608, 638), (642, 639, 640, 643), (643, 640, 638, 641), (617, 642, 643, 619), (619, 643, 641, 618), (674, 668, 572, 573), (611, 609, 645, 644), (635, 632, 654, 655), (620, 611, 644, 647), (632, 626, 652, 654), (639, 642, 651, 646), (642, 617, 648, 651), (635, 655, 653, 630), (615, 624, 650, 649), (626, 620, 647, 652), (617, 615, 649, 648), (624, 630, 653, 650), (609, 639, 646, 645), (644, 645, 656, 662), (655, 654, 667, 661), (647, 644, 662, 663), (654, 652, 666, 667), (646, 651, 665, 657), (651, 648, 664, 665), (655, 661, 660, 653), (649, 650, 659, 658), (652, 647, 663, 666), (648, 649, 658, 664), (650, 653, 660, 659), (645, 646, 657, 656), (662, 656, 668, 674), (661, 667, 679, 673), (663, 662, 674, 675), (667, 666, 678, 679), (657, 665, 677, 669), (665, 664, 676, 677), (661, 673, 672, 660), (658, 659, 671, 670), (666, 663, 675, 678), (664, 658, 670, 676), (659, 660, 672, 671), (656, 657, 669, 668), (592, 594, 698, 692), (692, 698, 699, 693), (593, 591, 701, 702), (702, 701, 700, 703), (584, 585, 682, 681), (681, 682, 683, 680), (595, 588, 695, 684), (684, 695, 694, 685), (590, 592, 692, 690), (690, 692, 693, 691), (591, 586, 697, 701), (701, 697, 696, 700), (585, 595, 684, 682), (682, 684, 685, 683), (587, 584, 681, 687), (687, 681, 680, 686), (586, 587, 687, 697), (697, 687, 686, 696), (593, 702, 698, 594), (702, 703, 699, 698), (589, 590, 690, 689), (689, 690, 691, 688), (588, 589, 689, 695), (695, 689, 688, 694), (573, 572, 716, 717), (745, 746, 712, 713), (747, 748, 711, 709), (749, 750, 707, 715), (750, 751, 706, 707), (748, 745, 713, 711), (576, 573, 717, 718), (752, 578, 719, 755), (744, 753, 714, 704), (746, 752, 710, 712), (751, 747, 709, 706), (753, 749, 715, 714), (737, 740, 726, 727), (739, 738, 730, 729), (761, 737, 727, 758), (744, 704, 720, 754), (705, 708, 722, 721), (578, 576, 718, 719), (704, 705, 721, 720), (708, 710, 723, 722), (756, 757, 728, 729), (758, 759, 730, 731), (759, 756, 729, 730), (742, 741, 724, 725), (760, 743, 728, 757), (738, 736, 731, 730), (743, 739, 729, 728), (740, 742, 725, 726), (708, 732, 712, 710), (732, 734, 713, 712), (734, 709, 711, 713), (705, 733, 732, 708), (733, 735, 734, 732), (735, 706, 709, 734), (704, 714, 733, 705), (714, 715, 735, 733), (715, 707, 706, 735), (718, 717, 742, 740), (720, 721, 739, 743), (722, 723, 736, 738), (754, 720, 743, 760), (717, 716, 741, 742), (755, 719, 737, 761), (721, 722, 738, 739), (719, 718, 740, 737), (723, 755, 761, 736), (716, 754, 760, 741), (741, 760, 757, 724), (726, 725, 756, 759), (727, 726, 759, 758), (725, 724, 757, 756), (572, 744, 754, 716), (736, 761, 758, 731), (582, 583, 749, 753), (574, 577, 747, 751), (580, 578, 752, 746), (572, 582, 753, 744), (710, 752, 755, 723), (579, 581, 745, 748), (575, 574, 751, 750), (583, 575, 750, 749), (577, 579, 748, 747), (581, 580, 746, 745), (427, 426, 764, 765), (432, 433, 771, 770), (431, 430, 768, 769), (425, 428, 766, 763), (433, 431, 769, 771), (424, 425, 763, 762), (428, 429, 767, 766), (426, 424, 762, 764), (429, 432, 770, 767), (430, 427, 765, 768), (848, 857, 784, 791), (815, 830, 835, 833), (845, 848, 791, 790), (850, 841, 787, 786), (857, 860, 785, 784), (860, 853, 788, 785), (841, 838, 782, 787), (838, 832, 783, 782), (853, 850, 786, 788), (797, 792, 772, 774), (798, 793, 781, 780), (799, 794, 775, 778), (794, 797, 774, 775), (793, 795, 779, 781), (795, 799, 778, 779), (800, 796, 776, 773), (792, 800, 773, 772), (801, 798, 780, 777), (796, 801, 777, 776), (822, 813, 847, 844), (813, 826, 856, 847), (824, 815, 833, 839), (830, 822, 844, 835), (821, 828, 851, 854), (817, 821, 854, 859), (819, 824, 839, 842), (828, 819, 842, 851), (826, 817, 859, 856), (836, 845, 790, 789), (790, 791, 801, 796), (791, 784, 798, 801), (783, 789, 800, 792), (789, 790, 796, 800), (788, 786, 799, 795), (785, 788, 795, 793), (787, 782, 797, 794), (786, 787, 794, 799), (784, 785, 793, 798), (782, 783, 792, 797), (767, 770, 806, 803), (762, 763, 811, 805), (763, 766, 802, 811), (769, 768, 808, 810), (771, 769, 810, 807), (765, 764, 804, 809), (768, 765, 809, 808), (770, 771, 807, 806), (764, 762, 805, 804), (766, 767, 803, 802), (803, 806, 827, 812), (812, 827, 826, 813), (805, 811, 831, 814), (814, 831, 830, 815), (811, 802, 823, 831), (831, 823, 822, 830), (810, 808, 829, 820), (820, 829, 828, 821), (807, 810, 820, 816), (816, 820, 821, 817), (809, 804, 825, 818), (818, 825, 824, 819), (808, 809, 818, 829), (829, 818, 819, 828), (806, 807, 816, 827), (827, 816, 817, 826), (804, 805, 814, 825), (825, 814, 815, 824), (802, 803, 812, 823), (823, 812, 813, 822), (836, 832, 834, 837), (837, 834, 833, 835), (832, 838, 840, 834), (834, 840, 839, 833), (838, 841, 843, 840), (840, 843, 842, 839), (845, 836, 837, 846), (846, 837, 835, 844), (848, 845, 846, 849), (849, 846, 844, 847), (841, 850, 852, 843), (843, 852, 851, 842), (850, 853, 855, 852), (852, 855, 854, 851), (847, 856, 858, 849), (849, 858, 857, 848), (856, 859, 861, 858), (858, 861, 860, 857), (853, 860, 861, 855), (855, 861, 859, 854), (832, 836, 789, 783)])
_uv = me_plane.uv_layers.new(name='UVMap')
_uv.uv.foreach_set('vector', [0.0, 0.0, 1.0, 0.0, 1.0, 1.0, 0.0, 1.0, 1.0, 0.0, 0.0, 0.0, 0.0, 0.0, 1.0, 0.0, 1.0, 0.0, 0.0, 0.0, 0.0, 0.0, 1.0, 0.0, 1.0, 0.0, 0.0, 0.0, 0.0, 0.0, 1.0, 0.0, 1.0, 0.0, 0.0, 0.0, 0.0, 0.0, 1.0, 0.0, 1.0, 0.0, 0.0, 0.0, 0.0, 0.0, 1.0, 0.0, 1.0, 0.0, 0.0, 0.0, 0.0, 0.0, 1.0, 0.0, 1.0, 0.0, 0.0, 0.0, 0.0, 0.0, 1.0, 0.0, 1.0, 0.0, 0.0, 0.0, 0.0, 0.0, 1.0, 0.0, 1.0, 0.0, 0.0, 0.0, 0.0, 0.0, 1.0, 0.0, 1.0, 1.0, 1.0, 0.0, 0.0, 0.0, 0.0, 1.0, 1.0, 0.0, 0.0, 0.0, 0.0, 0.0, 1.0, 0.0, 1.0, 0.0, 0.0, 0.0, 0.0, 0.0, 1.0, 0.0, 1.0, 0.0, 0.0, 0.0, 0.0, 0.0, 1.0, 0.0, 1.0, 0.0, 0.0, 0.0, 0.0, 0.0, 1.0, 0.0, 1.0, 0.0, 0.0, 0.0, 0.0, 0.0, 1.0, 0.0, 1.0, 0.0, 0.0, 0.0, 0.0, 0.0, 1.0, 0.0, 1.0, 0.0, 0.0, 0.0, 0.0, 0.0, 1.0, 0.0, 1.0, 0.0, 0.0, 0.0, 0.0, 0.0, 1.0, 0.0, 1.0, 0.0, 0.0, 0.0, 0.0, 0.0, 1.0, 0.0, 1.0, 0.0, 0.0, 0.0, 0.0, 0.0, 1.0, 0.0, 1.0, 0.0, 0.0, 0.0, 0.0, 0.0, 1.0, 0.0, 1.0, 0.0, 0.0, 0.0, 0.0, 0.0, 1.0, 0.0, 1.0, 0.0, 0.0, 0.0, 0.0, 0.0, 1.0, 0.0, 1.0, 0.0, 0.0, 0.0, 0.0, 0.0, 1.0, 0.0, 0.0, 0.0, 0.0, 0.0, 0.0, 0.0, 0.0, 0.0, 0.0, 0.0, 0.0, 0.0, 0.0, 0.0, 0.0, 0.0, 0.0, 0.0, 0.0, 0.0, 0.0, 0.0, 0.0, 0.0, 0.0, 0.0, 0.0, 0.0, 0.0, 0.0, 0.0, 0.0, 0.0, 0.0, 0.0, 0.0, 0.0, 0.0, 0.0, 0.0, 0.0, 0.0, 0.0, 0.0, 0.0, 0.0, 0.0, 0.0, 0.0, 0.0, 0.0, 0.0, 0.0, 0.0, 0.0, 0.0, 0.0, 0.0, 0.0, 0.0, 0.0, 0.0, 0.0, 0.0, 0.4212, 0.0, 0.0, 0.0, 0.0, 0.0, 0.4138, 0.0, 0.4212, 0.0, 1.0, 0.0, 1.0, 0.0, 0.4154, 0.0, 0.4154, 0.0, 1.0, 0.0, 1.0, 0.0, 0.4248, 0.0, 0.4248, 0.0, 1.0, 0.0, 1.0, 0.0, 0.4179, 0.0, 0.4179, 0.0, 1.0, 0.0, 1.0, 0.0, 0.4182, 0.0, 0.4182, 0.0, 1.0, 0.0, 1.0, 0.0, 0.4186, 0.0, 0.4186, 0.0, 1.0, 0.0, 1.0, 0.0, 0.4165, 0.0, 0.0, 0.0, 0.0, 0.0, 0.0, 0.0, 0.0, 0.0, 0.0, 0.0, 0.0, 0.0, 0.0, 0.0, 0.0, 0.0, 0.0, 0.0, 0.0, 0.0, 0.0, 0.0, 0.0, 0.0, 0.0, 0.0, 0.0, 0.0, 0.0, 0.0, 0.0, 0.0, 0.0, 0.0, 0.0, 0.0, 0.0, 0.0, 0.0, 0.0, 0.0, 0.0, 0.0, 0.0, 0.0, 0.0, 0.0, 0.0, 0.0, 0.0, 0.0, 0.0, 0.0, 0.0, 0.0, 0.0, 0.0, 0.0, 0.0, 0.0, 0.0, 0.0, 0.0, 0.0, 0.0, 0.0, 0.0, 0.0, 0.0, 0.0, 0.0, 0.0, 0.0, 0.0, 0.0, 0.0, 0.0, 0.0, 0.0, 0.0, 0.0, 0.0, 0.0, 0.0, 0.0, 0.0, 0.0, 0.0, 0.0, 0.0, 0.0, 0.0, 0.0, 0.0, 0.0, 0.0, 0.0, 0.0, 0.0, 0.0, 0.0, 0.0, 0.0, 0.0, 0.0, 0.0, 0.0, 0.0, 0.0, 0.0, 0.0, 0.0, 0.0, 0.0, 0.0, 0.0, 0.0, 0.0, 0.0, 0.0, 0.0, 0.0, 0.0, 0.0, 0.0, 0.0, 0.0, 0.0, 0.0, 0.0, 0.0, 0.0, 0.0, 0.0, 0.0, 0.0, 0.0, 0.0, 0.0, 0.0, 0.0, 0.0, 0.0, 0.0, 0.0, 0.0, 0.0, 0.0, 0.0, 0.0, 0.0, 0.0, 0.0, 0.0, 0.0, 0.0, 0.0, 0.0, 0.0, 0.0, 0.0, 0.0, 0.0, 0.0, 0.0, 0.0, 0.0, 0.0, 0.0, 0.0, 0.0, 0.0, 0.0, 0.0, 0.0, 0.0, 0.0, 0.0, 0.0, 0.0, 0.0, 0.0, 0.0, 0.0, 0.0, 0.0, 0.0, 0.0, 0.0, 0.0, 0.0, 0.0, 0.0, 0.0, 0.0, 0.0, 0.0, 0.0, 0.0, 0.0, 0.0, 0.0, 0.0, 0.0, 0.0, 0.0, 0.0, 0.0, 0.0, 0.0, 0.0, 0.0, 0.0, 0.0, 0.0, 0.0, 0.0, 0.0, 0.0, 0.0, 0.0, 0.0, 0.0, 0.0, 0.0, 0.0, 0.0, 0.0, 0.0, 0.0, 0.0, 0.0, 0.0, 0.0, 0.0, 0.0, 0.0, 0.0, 0.0, 0.0, 0.0, 0.0, 0.0, 0.0, 0.0, 0.0, 0.0, 0.0, 0.0, 0.0, 0.0, 0.0, 0.0, 0.0, 0.0, 0.0, 0.0, 0.0, 0.0, 0.0, 0.0, 0.0, 0.0, 0.0, 0.0, 0.0, 0.0, 0.0, 0.0, 0.0, 0.0, 0.0, 0.0, 0.0, 0.0, 0.0, 0.0, 0.0, 0.0, 0.0, 0.0, 0.0, 0.0, 0.0, 0.0, 0.0, 0.0, 0.0, 0.0, 0.0, 0.0, 0.0, 0.0, 0.0, 0.0, 0.0, 0.0, 0.0, 0.0, 0.0, 0.0, 0.0, 0.0, 0.0, 0.0, 0.0, 0.0, 0.0, 0.0, 0.0, 0.0, 0.0, 0.0, 0.0, 0.0, 0.0, 0.0, 0.0, 0.0, 0.0, 0.0, 0.0, 0.0, 0.0, 0.0, 0.0, 0.0, 0.0, 0.0, 0.0, 0.0, 0.0, 0.0, 0.0, 0.0, 0.0, 1.0, 0.0, 1.0, 0.0, 0.8487, 0.0, 0.8363, 0.0, 1.0, 1.0, 1.0, 0.0, 1.0, 0.0, 1.0, 1.0, 1.0, 0.0, 1.0, 0.0, 0.8363, 0.0, 1.0, 0.0, 1.0, 0.0, 1.0, 0.0, 1.0, 0.0, 1.0, 0.0, 1.0, 0.0, 1.0, 0.0, 1.0, 0.0, 1.0, 0.0, 1.0, 0.0, 1.0, 0.0, 1.0, 0.0, 1.0, 0.0, 1.0, 0.0, 1.0, 0.0, 1.0, 0.0, 1.0, 0.0, 1.0, 0.0, 1.0, 0.0, 1.0, 0.0, 1.0, 0.0, 1.0, 0.0, 1.0, 1.0, 1.0, 1.0, 1.0, 0.0, 1.0, 0.0, 1.0, 0.0, 1.0, 0.0, 1.0, 0.0, 1.0, 0.0, 1.0, 0.0, 1.0, 0.0, 0.9043, 0.0, 1.0, 0.0, 1.0, 0.0, 0.9043, 0.0, 0.8487, 0.0, 1.0, 0.0, 1.0, 1.0, 0.0, 0.0, 0.0, 0.0, 0.0, 0.0, 1.0, 1.0, 1.0, 0.0, 0.0, 0.0, 0.0, 0.0, 1.0, 0.0, 1.0, 0.0, 0.0, 0.0, 0.0, 0.0, 1.0, 0.0, 0.8363, 0.0, 0.0, 0.0, 0.0, 0.0, 0.0, 0.0, 0.8363, 0.0, 0.0, 0.0, 0.8487, 0.0, 0.0, 0.0, 0.0, 0.0, 0.8363, 0.0, 0.0, 0.0, 0.0, 0.0, 0.8487, 0.0, 0.9043, 0.0, 0.0, 0.0, 0.0, 0.0, 0.0, 0.0, 0.0, 0.0, 0.0, 0.0, 0.0, 0.0, 0.0, 0.0, 0.0, 0.0, 0.0, 0.0, 0.0, 0.0, 0.0, 0.0, 0.0, 0.0, 1.0, 0.0, 1.0, 0.0, 0.0, 0.0, 0.0, 0.0, 1.0, 0.0, 0.0, 0.0, 0.0, 0.0, 1.0, 0.0, 1.0, 0.0, 1.0, 0.0, 0.0, 0.0, 0.0, 0.0, 0.9043, 0.0, 1.0, 0.0, 0.0, 0.0, 0.0, 0.0, 0.0, 0.0, 0.0, 0.0, 0.0, 0.0, 0.0, 0.0, 0.0, 0.0, 0.0, 0.0, 0.0, 0.0, 0.0, 0.0, 0.0, 0.0, 0.0, 0.0, 0.0, 0.0, 0.0, 0.0, 0.0, 0.0, 0.0, 0.0, 0.0, 0.0, 0.0, 0.0, 0.0, 0.0, 0.0, 0.0, 0.0, 0.0, 0.0, 0.0, 0.0, 0.0, 0.0, 0.0, 0.0, 0.0, 0.0, 0.0, 0.0, 0.0, 0.0, 0.0, 0.0, 0.0, 0.0, 0.0, 0.0, 0.0, 0.0, 0.0, 0.0, 0.0, 0.0, 0.0, 0.0, 0.0, 0.0, 0.0, 0.0, 0.0, 0.0, 0.0, 0.0, 0.0, 0.0, 0.0, 0.0, 0.0, 0.0, 0.0, 0.0, 0.0, 0.0, 0.0, 0.0, 0.0, 0.0, 0.0, 0.0, 0.0, 0.0, 0.0, 0.0, 0.0, 0.0, 0.0, 0.0, 0.0, 0.0, 0.0, 0.0, 0.0, 0.0, 0.0, 0.0, 0.0, 0.0, 0.0, 0.0, 0.0, 0.0, 0.0, 0.0, 0.0, 0.0, 0.0, 0.0, 0.0, 0.0, 0.0, 0.0, 0.0, 0.9043, 0.0, 0.0, 0.0, 0.0, 0.0, 0.0, 0.0, 0.0, 0.0, 0.0, 0.0, 0.0, 0.0, 0.0, 0.0, 0.0, 0.0, 0.0, 0.0, 0.0, 0.0, 0.0, 0.0, 0.0, 0.0, 0.0, 0.0, 0.0, 0.0, 0.0, 0.0, 1.0, 0.0, 0.0, 0.0, 0.0, 0.0, 0.0, 0.0, 0.0, 0.0, 0.0, 0.0, 0.0, 0.0, 0.0, 0.0, 0.0, 0.0, 0.0, 0.0, 0.0, 0.0, 0.0, 0.0, 0.0, 0.0, 0.0, 0.0, 0.0, 0.0, 0.0, 0.0, 0.0, 0.0, 0.0, 0.0, 0.0, 0.0, 0.0, 0.0, 0.0, 0.0, 0.0, 0.0, 0.0, 0.0, 0.0, 0.0, 0.0, 0.0, 0.0, 0.0, 0.0, 0.0, 0.0, 0.0, 0.0, 0.0, 0.0, 0.0, 0.0, 0.0, 0.0, 0.0, 0.0, 0.0, 0.0, 0.0, 0.0, 0.0, 0.0, 0.0, 0.0, 0.0, 0.0, 0.0, 0.0, 0.0, 0.0, 0.0, 0.0, 0.0, 0.0, 0.0, 0.0, 0.0, 0.0, 0.0, 0.0, 0.0, 0.0, 0.0, 0.0, 0.0, 0.0, 0.0, 0.0, 0.0, 0.0, 0.0, 0.0, 0.0, 0.0, 0.0, 0.0, 0.0, 0.0, 0.0, 0.0, 0.0, 0.0, 0.0, 0.0, 0.0, 0.0, 0.0, 0.0, 0.0, 0.0, 0.0, 0.0, 0.0, 0.0, 0.0, 0.0, 0.0, 0.0, 0.0, 0.0, 0.0, 0.0, 0.0, 0.0, 0.0, 0.0, 0.0, 0.0, 0.0, 0.0, 0.0, 0.0, 0.0, 0.0, 0.0, 0.0, 0.0, 0.0, 0.0, 0.0, 0.0, 0.0, 0.0, 0.0, 0.0, 0.0, 0.0, 0.0, 0.0, 0.0, 0.0, 0.0, 0.0, 0.0, 0.0, 0.0, 0.0, 1.0, 0.0, 1.0, 0.0, 1.0, 0.0, 1.0, 0.0, 1.0, 0.0, 1.0, 0.0, 1.0, 0.0, 1.0, 0.0, 1.0, 0.0, 1.0, 0.0, 1.0, 0.0, 1.0, 0.0, 1.0, 0.0, 1.0, 0.0, 1.0, 0.0, 1.0, 0.0, 1.0, 0.0, 1.0, 0.0, 1.0, 0.0, 1.0, 0.0, 1.0, 0.0, 1.0, 0.0, 1.0, 0.0, 1.0, 0.0, 1.0, 0.0, 1.0, 0.0, 1.0, 0.0, 1.0, 0.0, 1.0, 0.0, 1.0, 0.0, 1.0, 0.0, 1.0, 0.0, 0.0, 0.0, 1.0, 0.0, 1.0, 0.0, 0.0, 0.0, 1.0, 0.0, 1.0, 0.0, 1.0, 0.0, 1.0, 0.0, 1.0, 0.0, 1.0, 0.0, 1.0, 0.0, 1.0, 0.0, 1.0, 0.0, 1.0, 0.0, 1.0, 0.0, 1.0, 0.0, 0.0, 0.0, 0.0, 0.0, 0.0, 0.0, 0.0, 0.0, 1.0, 0.0, 1.0, 0.0, 1.0, 0.0, 1.0, 0.0, 0.0, 0.0, 0.0, 0.0, 0.0, 0.0, 0.0, 0.0, 0.0, 0.0, 0.0, 0.0, 0.0, 0.0, 0.0, 0.0, 1.0, 0.0, 1.0, 0.0, 1.0, 0.0, 1.0, 0.0, 1.0, 0.0, 1.0, 0.0, 1.0, 0.0, 1.0, 0.0, 1.0, 0.0, 1.0, 0.0, 1.0, 0.0, 1.0, 0.0, 1.0, 0.0, 1.0, 0.0, 1.0, 0.0, 1.0, 0.0, 1.0, 0.0, 1.0, 0.0, 1.0, 0.0, 1.0, 0.0, 1.0, 0.0, 1.0, 0.0, 1.0, 0.0, 1.0, 0.0, 1.0, 0.0, 1.0, 0.0, 1.0, 0.0, 1.0, 0.0, 1.0, 0.0, 1.0, 0.0, 1.0, 0.0, 1.0, 0.0, 0.0, 0.0, 0.0, 0.0, 0.0, 0.0, 0.0, 0.0, 0.0, 0.0, 0.0, 0.0, 0.0, 0.0, 0.0, 0.0, 0.0, 0.0, 0.3557, 0.0, 0.3557, 0.0, 0.0, 0.0, 0.0, 0.0, 0.0, 0.0, 0.0, 0.0, 0.0, 0.0, 0.0, 0.0, 0.0, 0.0, 0.0, 0.0, 0.0, 0.0, 0.0, 0.0, 0.3557, 0.0, 0.3557, 0.0, 0.0, 0.0, 0.0, 0.0, 0.0, 0.0, 0.0, 0.0, 0.0, 0.0, 0.0, 0.0, 0.0, 0.0, 0.0, 0.0, 0.0, 0.0, 0.0, 0.0, 0.3557, 0.0, 0.3557, 0.0, 0.0, 0.0, 0.0, 0.0, 0.0, 0.0, 0.0, 0.0, 0.0, 0.0, 0.0, 0.0, 0.0, 0.0, 0.0, 0.0, 0.0, 0.0, 0.0, 0.0, 0.3557, 0.0, 0.3557, 0.0, 0.0, 0.0, 0.0, 0.0, 0.0, 0.0, 0.0, 0.0, 0.0, 0.0, 0.0, 0.0, 0.0, 0.0, 0.0, 0.0, 0.0, 0.0, 0.0, 0.0, 0.3557, 0.0, 0.3557, 0.0, 0.0, 0.0, 0.0, 0.0, 0.0, 0.0, 0.0, 0.0, 0.0, 0.0, 0.0, 0.0, 0.0, 0.0, 0.0, 0.0, 0.0, 0.0, 0.0, 0.0, 0.3557, 0.0, 0.3557, 0.0, 0.0, 0.0, 0.0, 0.0, 0.0, 0.0, 0.0, 0.0, 0.0, 0.0, 0.0, 0.0, 0.0, 0.0, 0.0, 0.0, 0.0, 0.0, 0.0, 0.0, 0.3557, 0.0, 0.3557, 0.0, 0.0, 0.0, 1.0, 0.0, 0.3557, 0.0, 0.3557, 0.0, 1.0, 0.0, 1.0, 0.0, 0.3557, 0.0, 0.3557, 0.0, 1.0, 0.0, 1.0, 0.0, 0.3557, 0.0, 0.3557, 0.0, 1.0, 0.0, 1.0, 0.0, 0.3557, 0.0, 0.3557, 0.0, 1.0, 0.0, 1.0, 0.0, 0.3557, 0.0, 0.3557, 0.0, 1.0, 0.0, 1.0, 0.0, 0.3557, 0.0, 0.3557, 0.0, 1.0, 0.0, 1.0, 0.0, 0.3557, 0.0, 0.3557, 0.0, 1.0, 0.0, 0.0, 0.0, 0.3557, 0.0, 0.3557, 0.0, 0.0, 0.0, 1.0, 0.0, 1.0, 0.0, 1.0, 0.0, 1.0, 0.0, 1.0, 0.0, 1.0, 0.0, 1.0, 0.0, 1.0, 0.0, 0.0, 0.0, 0.0, 0.0, 0.0, 0.0, 0.0, 0.0, 1.0, 0.0, 1.0, 0.0, 1.0, 0.0, 1.0, 0.0, 1.0, 0.0, 1.0, 0.0, 1.0, 0.0, 1.0, 0.0, 0.0, 0.0, 0.0, 0.0, 0.0, 0.0, 0.0, 0.0, 1.0, 0.0, 1.0, 0.0, 1.0, 0.0, 1.0, 0.0, 1.0, 0.0, 1.0, 0.0, 1.0, 0.0, 1.0, 0.0, 0.3557, 0.0, 1.0, 0.0, 1.0, 0.0, 0.3557, 0.0, 1.0, 0.0, 1.0, 0.0, 1.0, 0.0, 1.0, 0.0, 1.0, 0.0, 1.0, 0.0, 1.0, 0.0, 1.0, 0.0, 0.3557, 0.0, 1.0, 0.0, 1.0, 0.0, 0.3557, 0.0, 1.0, 0.0, 1.0, 0.0, 1.0, 0.0, 1.0, 0.0, 0.0, 0.0, 0.3557, 0.0, 0.3557, 0.0, 0.05214, 0.0, 1.0, 0.0, 1.0, 0.0, 1.0, 0.0, 1.0, 0.0, 0.0, 0.0, 0.0, 0.0, 0.05214, 0.0, 0.006592, 0.0, 1.0, 0.0, 1.0, 0.0, 1.0, 0.0, 1.0, 0.0, 0.0, 0.0, 0.0, 0.0, 0.006592, 0.0, 0.0, 0.0, 1.0, 0.0, 1.0, 0.0, 1.0, 0.0, 1.0, 0.0, 1.0, 0.0, 1.0, 0.0, 1.0, 0.0, 1.0, 0.0, 1.0, 0.0, 1.0, 0.0, 1.0, 0.0, 1.0, 0.0, 0.0, 0.0, 0.006592, 0.0, -0.002082, 0.0, 0.0, 0.0, 1.0, 0.0, 1.0, 0.0, 1.0, 0.0, 1.0, 0.0, 1.0, 0.0, 1.0, 0.0, 1.0, 0.0, 1.0, 0.0, 0.3557, 0.0, 1.0, 0.0, 1.0, 0.0, 0.3557, 0.0, 1.0, 0.0, 1.0, 0.0, 1.0, 0.0, 1.0, 0.0, 0.05214, 0.0, 0.3557, 0.0, 0.3557, 0.0, 0.0, 0.0, 1.0, 0.0, 1.0, 0.0, 1.0, 0.0, 1.0, 0.0, 0.006592, 0.0, 0.05214, 0.0, 0.0, 0.0, -0.002082, 0.0, 1.0, 0.0, 1.0, 0.0, 1.0, 0.0, 1.0, 0.0, 1.0, 0.0, 1.0, 0.0, 1.0, 0.0, 1.0, 0.0, 0.3557, 0.0, 1.0, 0.0, 1.0, 0.0, 0.3557, 0.0, 1.0, 0.0, 1.0, 0.0, 1.0, 0.0, 1.0, 0.0, 0.0, 0.0, 0.3557, 0.0, 0.3557, 0.0, -0.1494, 0.0, 1.0, 0.0, 1.0, 0.0, 1.0, 0.0, 1.0, 0.0, -0.002082, 0.0, 0.0, 0.0, -0.1494, 0.0, 0.004371, 0.0, 1.0, 0.0, 1.0, 0.0, 1.0, 0.0, 1.0, 0.0, 0.0, 0.0, -0.002082, 0.0, 0.004371, 0.0, 0.0, 0.0, 1.0, 0.0, 1.0, 0.0, 1.0, 0.0, 1.0, 0.0, 1.0, 0.0, 1.0, 0.0, 1.0, 0.0, 0.0, 0.0, 1.0, 0.0, 1.0, 0.0, 1.0, 0.0, 1.0, 0.0, 1.0, 0.0, 1.0, 0.0, 1.0, 0.0, 1.0, 0.0, 1.0, 0.0, 1.0, 0.0, 1.0, 0.0, 1.0, 0.0, 0.0, 0.0, 0.004371, 0.0, 0.004261, 0.0, 0.0, 0.0, -0.1494, 0.0, 0.3557, 0.0, 0.3557, 0.0, 0.0, 0.0, 1.0, 0.0, 1.0, 0.0, 1.0, 0.0, 1.0, 0.0, 0.3557, 0.0, 1.0, 0.0, 1.0, 0.0, 0.3557, 0.0, 0.004371, 0.0, -0.1494, 0.0, 0.0, 0.0, 0.004261, 0.0, 1.0, 0.0, 1.0, 0.0, 1.0, 0.0, 1.0, 0.0, 1.0, 0.0, 1.0, 0.0, 0.0, 0.0, 1.0, 0.0, 1.0, 0.0, 1.0, 0.0, 1.0, 0.0, 1.0, 0.0, 0.0, 0.0, 0.004261, 0.0, 0.004711, 0.0, 0.0, 0.0, 1.0, 0.0, 1.0, 0.0, 1.0, 0.0, 1.0, 0.0, 1.0, 0.0, 1.0, 0.0, 1.0, 0.0, 1.0, 0.0, 0.3557, 0.0, 1.0, 0.0, 1.0, 0.0, 0.3557, 0.0, 0.0, 0.0, 0.3557, 0.0, 0.3557, 0.0, 0.0, 0.0, 0.0, 0.0, 1.0, 0.0, 1.0, 0.0, 0.0, 0.0, 1.0, 0.0, 0.0, 0.0, 0.0, 0.0, 1.0, 0.0, 0.004261, 0.0, 0.0, 0.0, 0.0, 0.0, 0.004711, 0.0, 0.0, 0.0, 0.0, 1.0, 0.0, 1.0, 0.0, 0.0, 0.0, 0.0, 0.0, 0.0, 0.0, 0.0, 0.0, 0.0, 0.0, 0.0, 0.0, 0.0, 0.0, 0.0, 0.0, 0.0, 0.0, 0.0, 0.0, 0.0, 0.0, 0.0, 0.0, 0.0, 0.0, 0.0, 0.0, 0.0, 0.0, 0.0, 0.0, 0.0, 0.0, 1.0, 0.0, 0.0, 0.0, 0.0, 0.0, 1.0, 0.0, 0.0, 0.0, 0.0, 0.0, 0.0, 0.0, 0.0, 0.0, 0.0, 0.0, 0.0, 0.0, 0.0, 0.0, 0.0, 0.0, 0.0, 0.0, 0.0, 0.0, 0.0, 0.0, 0.0, 0.0, 0.0, 0.0, 0.0, 0.0, 0.0, 0.0, 0.0, 0.0, 0.0, 0.0, 0.0, 0.0, 0.0, 0.0, 0.0, 0.0, 0.0, 0.0, 0.0, 0.0, 0.0, 0.0, 0.0, 0.0, 0.0, 0.0, 1.0, 0.0, 1.0, 0.0, 0.0, 0.0, 0.0, 0.0, 0.0, 0.0, 0.0, 0.0, 0.0, 0.0, 0.0, 0.0, 0.0, 0.0, 0.0, 0.0, 0.0, 0.0, 0.0, 0.0, 0.0, 0.0, 0.0, 0.0, 0.0, 0.0, 0.0, 0.0, 0.0, 0.0, 0.0, 0.0, 0.0, 0.0, 0.0, 0.0, 0.0, 0.0, 0.0, 0.0, 0.0, 0.0, 0.0, 0.0, 0.0, 0.0, 0.0, 0.0, 0.0, 0.0, 0.0, 0.0, 0.0, 0.0, 0.0, 0.0, 0.0, 0.0, 0.0, 0.0, 0.0, 0.0, 0.0, 0.0, 0.0, 0.0, 0.0, 0.0, 0.0, 0.0, 0.0, 0.0, 0.0, 0.0, 0.0, 0.0, 0.0, 0.0, 0.0, 0.0, 0.0, 0.0, 1.0, 0.0, 0.0, 0.0, 0.0, 0.0, 1.0, 0.0, 1.0, 0.0, 0.0, 0.0, 0.0, 0.0, 1.0, 0.0, 0.0, 0.0, 1.0, 0.0, 1.0, 0.0, 0.0, 0.0, 0.0, 0.0, 0.0, 0.0, 0.0, 0.0, 0.0, 0.0, 0.0, 0.0, 0.0, 0.0, 0.0, 0.0, 0.0, 0.0, 0.0, 0.0, 0.0, 0.0, 0.0, 0.0, 0.0, 0.0, 0.0, 0.0, 0.0, 0.0, 0.0, 0.0, 0.0, 0.0, 0.0, 0.0, 0.0, 0.0, 0.0, 0.0, 0.0, 0.0, 0.0, 0.0, 0.0, 0.0, 0.0, 0.0, 0.0, 0.0, 0.0, 0.0, 0.0, 0.0, 0.0, 0.0, 0.0, 0.0, 0.0, 0.0, 0.0, 0.0, 0.0, 0.0, 0.0, 0.0, 0.0, 0.0, 0.0, 0.0, 0.0, 0.0, 0.0, 0.0, 0.0, 0.0, 0.0, 0.0, 0.0, 0.0, 0.0, 0.0, 0.0, 0.0, 0.0, 0.0, 0.0, 0.0, 0.0, 0.0, 0.0, 0.0, 0.25, 0.0, 0.0, 0.0, 0.0, 0.0, 0.25, 0.0, 0.0, 0.0, 0.0, 0.0, 0.0, 0.0, 0.0, 0.0, 0.0, 0.0, 0.0, 0.0, 0.0, 0.0, 0.0, 0.0, 0.0, 0.0, 0.0, 0.0, 0.0, 0.0, 0.0, 0.0, 1.0, 0.0, 0.25, 0.0, 0.0, 0.0, 1.0, 0.0, 0.0, 0.0, 0.0, 0.0, 0.25, 0.0, 0.0, 0.0, 0.0, 0.0, 0.0, 0.0, 0.0, 1.0, 0.0, 1.0, 0.0, 1.0, 0.0, 1.0, 0.0, 1.0, 0.0, 1.0, 0.0, 1.0, 0.0, 1.0, 0.0, 1.0, 0.0, 1.0, 0.0, 1.0, 0.0, 1.0, 0.0, 1.0, 0.0, 1.0, 0.0, 1.0, 0.0, 1.0, 0.0, 1.0, 0.0, 1.0, 0.0, 1.0, 0.0, 1.0, 0.0, 1.0, 0.0, 1.0, 0.0, 1.0, 0.0, 1.0, 0.0, 1.0, 0.0, 1.0, 0.0, 1.0, 0.0, 1.0, 0.0, 1.0, 0.0, 1.0, 0.0, 1.0, 0.0, 1.0, 0.0, 1.0, 0.0, 1.0, 0.0, 1.0, 0.0, 1.0, 0.0, 1.0, 0.0, 1.0, 0.0, 1.0, 0.0, 1.0, 0.0, 1.0, 0.0, 1.0, 0.0, 1.0, 0.0, 1.0, 0.0, 1.0, 0.0, 1.0, 0.0, 1.0, 0.0, 1.0, 0.0, 1.0, 0.0, 1.0, 0.0, 1.0, 0.0, 1.0, 0.0, 1.0, 0.0, 1.0, 0.0, 1.0, 0.0, 1.0, 0.0, 1.0, 0.0, 1.0, 0.0, 1.0, 0.0, 1.0, 0.0, 1.0, 0.0, 1.0, 0.0, 1.0, 0.0, 1.0, 0.0, 1.0, 0.0, 1.0, 0.0, 1.0, 0.0, 1.0, 0.0, 1.0, 0.0, 1.0, 0.0, 1.0, 0.0, 1.0, 0.0, 1.0, 0.0, 1.0, 0.0, 1.0, 0.0, 1.0, 0.0, 1.0, 0.0, 1.0, 0.0, 1.0, 0.0, 1.0, 0.0, 1.0, 0.0, 1.0, 0.0, 1.0, 0.0, 1.0, 0.0, 1.0, 0.0, 1.0, 0.0, 1.0, 0.0, 1.0, 0.0, 1.0, 0.0, 1.0, 0.0, 1.0, 0.0, 1.0, 0.0, 1.0, 0.0, 1.0, 0.0, 1.0, 0.0, 1.0, 0.0, 1.0, 0.0, 1.0, 0.0, 1.0, 0.0, 1.0, 0.0, 1.0, 0.0, 1.0, 0.0, 1.0, 0.0, 1.0, 0.0, 1.0, 0.0, 1.0, 0.0, 1.0, 0.0, 1.0, 0.0, 1.0, 0.0, 1.0, 0.0, 1.0, 0.0, 1.0, 0.0, 1.0, 0.0, 1.0, 0.0, 1.0, 0.0, 1.0, 0.0, 1.0, 0.0, 1.0, 0.0, 1.0, 0.0, 1.0, 0.0, 1.0, 0.0, 1.0, 0.0, 1.0, 0.0, 1.0, 0.0, 1.0, 0.0, 1.0, 0.0, 1.0, 0.0, 1.0, 0.0, 1.0, 0.0, 1.0, 0.0, 1.0, 0.0, 1.0, 0.0, 1.0, 0.0, 1.0, 0.0, 1.0, 0.0, 1.0, 0.0, 1.0, 0.0, 1.0, 0.0, 1.0, 0.0, 1.0, 0.0, 1.0, 0.0, 1.0, 0.0, 1.0, 0.0, 1.0, 0.0, 1.0, 0.0, 1.0, 0.0, 1.0, 0.0, 1.0, 0.0, 1.0, 0.0, 1.0, 0.0, 1.0, 0.0, 1.0, 0.0, 1.0, 0.0, 1.0, 0.0, 1.0, 0.0, 1.0, 0.0, 1.0, 0.0, 1.0, 0.0, 1.0, 0.0, 1.0, 0.0, 1.0, 0.0, 1.0, 0.0, 1.0, 0.0, 1.0, 0.0, 1.0, 0.0, 1.0, 0.0, 1.0, 0.0, 1.0, 0.0, 1.0, 0.0, 1.0, 0.0, 1.0, 0.0, 1.0, 0.0, 1.0, 0.0, 1.0, 0.0, 1.0, 0.0, 1.0, 0.0, 1.0, 0.0, 1.0, 0.0, 1.0, 0.0, 1.0, 0.0, 1.0, 0.0, 1.0, 0.0, 1.0, 0.0, 1.0, 0.0, 1.0, 0.0, 1.0, 0.0, 1.0, 0.0, 1.0, 0.0, 1.0, 0.0, 1.0, 0.0, 1.0, 0.0, 1.0, 0.0, 1.0, 0.0, 1.0, 0.0, 1.0, 0.0, 1.0, 0.0, 1.0, 0.0, 1.0, 0.0, 1.0, 0.0, 1.0, 0.0, 1.0, 0.0, 1.0, 0.0, 1.0, 0.0, 1.0, 0.0, 1.0, 0.0, 1.0, 0.0, 1.0, 0.0, 1.0, 0.0, 1.0, 0.0, 1.0, 0.0, 1.0, 0.0, 1.0, 0.0, 1.0, 0.0, 1.0, 0.0, 1.0, 0.0, 1.0, 0.0, 1.0, 0.0, 1.0, 0.0, 1.0, 0.0, 1.0, 0.0, 1.0, 0.0, 1.0, 0.0, 1.0, 0.0, 1.0, 0.0, 1.0, 0.0, 1.0, 0.0, 1.0, 0.0, 1.0, 0.0, 1.0, 0.0, 1.0, 0.0, 1.0, 0.0, 1.0, 0.0, 1.0, 0.0, 1.0, 0.0, 0.0, 0.0, 0.4186, 0.0, 0.4165, 0.0, 0.0, 0.0, 0.0, 0.0, 0.4182, 0.0, 0.4186, 0.0, 0.0, 0.0, 0.0, 0.0, 0.4179, 0.0, 0.4182, 0.0, 0.0, 0.0, 0.0, 0.0, 0.4248, 0.0, 0.4179, 0.0, 0.0, 0.0, 0.0, 0.0, 0.4154, 0.0, 0.4248, 0.0, 0.0, 0.0, 0.0, 0.0, 0.4212, 0.0, 0.4154, 0.0, 0.0, 0.0, 1.0, 0.0, 0.4212, 0.0, 0.4138, 0.0, 1.0, 0.0, 1.0, 0.0, 0.0, 0.0, 0.0, 0.0, 1.0, 0.0, 0.0, 0.0, 1.0, 0.0, 1.0, 0.0, 0.0, 0.0, 1.0, 0.0, 1.0, 0.0, 1.0, 0.0, 1.0, 0.0, 1.0, 0.0, 0.0, 0.0, 0.0, 0.0, 1.0, 0.0, 0.0, 0.0, 1.0, 0.0, 1.0, 0.0, 0.0, 0.0, 1.0, 0.0, 1.0, 0.0, 1.0, 0.0, 1.0, 0.0, 0.0, 0.0, 0.004711, 0.0, 0.004711, 0.0, 0.0, 0.0, 0.004711, 0.0, 0.0, 0.0, 0.0, 0.0, 0.004711, 0.0, 0.0, 0.0, 0.3557, 0.0, 0.3557, 0.0, 0.0, 0.0, 0.0, 0.0, 0.004711, 0.0, 0.004711, 0.0, 0.0, 0.0, 0.004711, 0.0, 0.0, 0.0, 0.0, 0.0, 0.004711, 0.0, 0.0, 0.0, 0.3557, 0.0, 0.3557, 0.0, 0.0, 0.0, 0.3557, 0.0, 1.0, 0.0, 1.0, 0.0, 0.3557, 0.0, 1.0, 0.0, 1.0, 0.0, 1.0, 0.0, 1.0, 0.0, 1.0, 0.0, 1.0, 0.0, 1.0, 0.0, 1.0, 0.0, 1.0, 0.0, 1.0, 0.0, 1.0, 0.0, 1.0, 0.0, 0.3557, 0.0, 0.3557, 0.0, 0.3557, 0.0, 0.3557, 0.0, 1.0, 0.0, 1.0, 0.0, 1.0, 0.0, 1.0, 0.0, 0.3557, 0.0, 0.3557, 0.0, 0.3557, 0.0, 0.3557, 0.0, 0.3557, 0.0, 0.3557, 0.0, 0.3557, 0.0, 0.3557, 0.0, 1.0, 0.0, 1.0, 0.0, 1.0, 0.0, 1.0, 0.0, 0.3557, 0.0, 1.0, 0.0, 1.0, 0.0, 0.3557, 0.0, 1.0, 0.0, 1.0, 0.0, 1.0, 0.0, 1.0, 0.0, 0.3557, 0.0, 0.3557, 0.0, 0.3557, 0.0, 0.3557, 0.0, 1.0, 0.0, 1.0, 0.0, 1.0, 0.0, 1.0, 0.0, 1.0, 0.0, 1.0, 0.0, 1.0, 0.0, 1.0, 0.0, 0.3557, 0.0, 0.3557, 0.0, 0.3557, 0.0, 0.3557, 0.0, 0.3557, 0.0, 0.3557, 0.0, 0.3557, 0.0, 0.3557, 0.0, 0.0, 0.0, 0.3557, 0.0, 0.3557, 0.0, 0.0, 0.0, 0.0, 0.0, 0.0, 0.0, 0.0, 0.0, 0.0, 0.0, 1.0, 0.0, 1.0, 0.0, 1.0, 0.0, 1.0, 0.0, 0.004711, 0.0, 0.0, 0.0, 0.0, 0.0, 0.004711, 0.0, 0.0, 0.0, 0.0, 0.0, 0.0, 0.0, 0.0, 0.0, 1.0, 0.0, 1.0, 0.0, 1.0, 0.0, 1.0, 0.0, 0.0, 0.0, 0.0, 0.0, 0.0, 0.0, 0.0, 0.0, 0.0, 0.0, 0.004711, 0.0, 0.004711, 0.0, 0.0, 0.0, 1.0, 0.0, 1.0, 0.0, 1.0, 0.0, 1.0, 0.0, 0.0, 0.0, 1.0, 0.0, 1.0, 0.0, 0.0, 0.0, 1.0, 0.0, 1.0, 0.0, 1.0, 0.0, 1.0, 0.0, 1.0, 0.0, 0.2774, 0.0, 0.5618, 0.0, 1.0, 0.0, 0.0, 0.0, 0.0, 0.0, 0.0, 0.0, 0.0, 0.0, 0.04615, 0.0, 0.3557, 0.0, 0.3557, 0.0, 0.1337, 0.0, 0.0, 0.0, 0.0, 0.0, 0.0, 0.0, 0.0, 0.0, 0.02365, 0.0, 0.04615, 0.0, 0.1337, 0.0, 0.0596, 0.0, 0.0, 0.0, 0.0, 0.0, 0.0, 0.0, 0.0, 0.0, 0.0, 0.0, 0.02365, 0.0, 0.0596, 0.0, 0.0, 0.0, 1.0, 0.0, 1.0, 0.0, 1.0, 0.0, 1.0, 0.0, 0.3557, 0.0, 0.3557, 0.0, 0.3557, 0.0, 0.3557, 0.0, 0.8448, 0.0, 1.0, 0.0, 1.0, 0.0, 0.5503, 0.0, 0.3557, 0.0, 0.3557, 0.0, 0.3557, 0.0, 0.3557, 0.0, 0.2774, 0.0, 0.8448, 0.0, 0.5503, 0.0, 0.5618, 0.0, 1.0, 0.0, 1.0, 0.0, 1.0, 0.0, 1.0, 0.0, 1.0, 0.0, 1.0, 0.0, 1.0, 0.0, 1.0, 0.0, 0.3557, 0.0, 0.3557, 0.0, 0.3557, 0.0, 0.3557, 0.0, 0.5503, 0.0, 1.0, 0.0, 1.0, 0.0, 0.5314, 0.0, 0.3557, 0.0, 0.3557, 0.0, 0.3557, 0.0, 0.3557, 0.0, 0.5618, 0.0, 0.5503, 0.0, 0.5314, 0.0, 0.4977, 0.0, 1.0, 0.0, 1.0, 0.0, 1.0, 0.0, 1.0, 0.0, 1.0, 0.0, 0.5618, 0.0, 0.4977, 0.0, 1.0, 0.0, 0.0, 0.0, 0.0, 0.0, 0.0, 0.0, 0.0, 0.0, 0.1337, 0.0, 0.3557, 0.0, 0.3557, 0.0, 0.1337, 0.0, 0.0, 0.0, 0.0, 0.0, 0.0, 0.0, 0.0, 0.0, 0.0596, 0.0, 0.1337, 0.0, 0.1337, 0.0, 0.0596, 0.0, 0.0, 0.0, 0.0, 0.0, 0.0, 0.0, 0.0, 0.0, 0.0, 0.0, 0.0596, 0.0, 0.0596, 0.0, 0.0, 0.0, 1.0, 0.0, 1.0, 0.0, 1.0, 0.0, 1.0, 0.0, 1.0, 0.0, 0.3882, 0.0, 0.3546, 0.0, 1.0, 0.0, 0.0, 0.0, 0.0, 0.0, 0.0, 0.0, 0.0, 0.0, 0.1143, 0.0, 0.3557, 0.0, 0.3557, 0.0, 0.1135, 0.0, 0.0, 0.0, 0.0, 0.0, 0.0, 0.0, 0.0, 0.0, 0.04628, 0.0, 0.1143, 0.0, 0.1135, 0.0, 0.08077, 0.0, 0.0, 0.0, 0.0, 0.0, 0.0, 0.0, 0.0, 0.0, 9.651e-05, 0.0, 0.04628, 0.0, 0.08077, 0.0, 0.08737, 0.0, 1.0, 0.0, 1.0, 0.0, 1.0, 0.0, 1.0, 0.0, 0.3557, 0.0, 0.3557, 0.0, 0.3557, 0.0, 0.3557, 0.0, 0.5389, 0.0, 0.9288, 0.0, 0.9077, 0.0, 0.5887, 0.0, 0.3557, 0.0, 0.3557, 0.0, 0.3557, 0.0, 0.3557, 0.0, 0.3882, 0.0, 0.5389, 0.0, 0.5887, 0.0, 0.3546, 0.0, 0.7102, 0.0, 0.5026, 0.0, 0.5887, 0.0, 0.9077, 0.0, 0.5026, 0.0, 0.3065, 0.0, 0.3546, 0.0, 0.5887, 0.0, 0.3448, 0.0, 0.2224, 0.0, 0.3065, 0.0, 0.5026, 0.0, 0.3646, 0.0, 0.3448, 0.0, 0.5026, 0.0, 0.7102, 0.0, 0.08737, 0.0, 0.08077, 0.0, 0.3448, 0.0, 0.3646, 0.0, 0.08077, 0.0, 0.1135, 0.0, 0.2224, 0.0, 0.3448, 0.0, 1.0, 0.0, 1.0, 0.0, 1.0, 0.0, 1.0, 0.0, 1.0, 0.0, 0.1276, 0.0, 0.1276, 0.0, 1.0, 0.0, 1.0, 0.0, 1.0, 0.0, 1.0, 0.0, 1.0, 0.0, 0.0, 0.0, 0.004711, 0.0, 0.004711, 0.0, 0.0, 0.0, 0.0, 0.0, 0.0, 0.0, 0.0, 0.0, 0.0, 0.0, 1.0, 0.0, 1.0, 0.0, 1.0, 0.0, 1.0, 0.0, 0.0, 0.0, 0.0, 0.0, 0.0, 0.0, 0.0, 0.0, 0.004711, 0.0, 0.0, 0.0, 0.0, 0.0, 0.004711, 0.0, 1.0, 0.0, 1.0, 0.0, 1.0, 0.0, 1.0, 0.0, 0.0, 0.0, 0.0, 0.0, 0.0, 0.0, 0.0, 0.0, 0.0, 0.0, 0.3557, 0.0, 0.3557, 0.0, 0.0, 0.0, 0.3557, 0.0, 0.3557, 0.0, 0.3557, 0.0, 0.3557, 0.0, 0.3557, 0.0, 0.3557, 0.0, 0.3557, 0.0, 0.3557, 0.0, 0.4977, 0.0, 0.5314, 0.0, 0.558, 0.0, 0.4248, 0.0, 0.3557, 0.0, 0.3557, 0.0, 0.3557, 0.0, 0.3557, 0.0, 0.5314, 0.0, 1.0, 0.0, 0.953, 0.0, 0.558, 0.0, 0.3557, 0.0, 0.3557, 0.0, 0.3557, 0.0, 0.3557, 0.0, 1.0, 0.0, 1.0, 0.0, 1.0, 0.0, 1.0, 0.0, 0.0, 0.0, 0.0596, 0.0, 0.05693, 0.0, 0.0, 0.0, 0.0, 0.0, 0.0, 0.0, 0.0, 0.0, 0.0, 0.0, 0.0596, 0.0, 0.1337, 0.0, 0.1413, 0.0, 0.05693, 0.0, 0.0, 0.0, 0.0, 0.0, 0.0, 0.0, 0.0, 0.0, 0.1337, 0.0, 0.3557, 0.0, 0.3557, 0.0, 0.1413, 0.0, 0.0, 0.0, 0.0, 0.0, 0.0, 0.0, 0.0, 0.0, 1.0, 0.0, 0.4977, 0.0, 0.4248, 0.0, 1.0, 0.0, 1.0, 0.0, 1.0, 0.0, 1.0, 0.0, 1.0, 0.0, 0.4248, 0.0, 0.558, 0.0, 0.5389, 0.0, 0.3882, 0.0, 0.3557, 0.0, 0.3557, 0.0, 0.3557, 0.0, 0.3557, 0.0, 0.558, 0.0, 0.953, 0.0, 0.9288, 0.0, 0.5389, 0.0, 0.3557, 0.0, 0.3557, 0.0, 0.3557, 0.0, 0.3557, 0.0, 1.0, 0.0, 1.0, 0.0, 1.0, 0.0, 1.0, 0.0, 0.0, 0.0, 0.05693, 0.0, 0.04628, 0.0, 9.651e-05, 0.0, 0.0, 0.0, 0.0, 0.0, 0.0, 0.0, 0.0, 0.0, 0.05693, 0.0, 0.1413, 0.0, 0.1143, 0.0, 0.04628, 0.0, 0.0, 0.0, 0.0, 0.0, 0.0, 0.0, 0.0, 0.0, 0.1413, 0.0, 0.3557, 0.0, 0.3557, 0.0, 0.1143, 0.0, 0.0, 0.0, 0.0, 0.0, 0.0, 0.0, 0.0, 0.0, 1.0, 0.0, 0.4248, 0.0, 0.3882, 0.0, 1.0, 0.0, 1.0, 0.0, 1.0, 0.0, 1.0, 0.0, 1.0, 0.0, 0.1276, 0.0, 1.0, 0.0, 1.0, 0.0, 0.1276, 0.0, 0.0, 0.0, 1.0, 0.0, 1.0, 0.0, 0.0, 0.0, 1.0, 0.0, 1.0, 0.0, 1.0, 0.0, 1.0, 0.0, 1.0, 0.0, 0.1276, 0.0, 0.1276, 0.0, 1.0, 0.0, 1.0, 0.0, 1.0, 0.0, 1.0, 0.0, 1.0, 0.0, 1.0, 0.0, 1.0, 0.0, 1.0, 0.0, 1.0, 0.0, 0.1276, 0.0, 1.0, 0.0, 1.0, 0.0, 0.1276, 0.0, 1.0, 0.0, 1.0, 0.0, 1.0, 0.0, 1.0, 0.0, 1.0, 0.0, 0.0, 0.0, 0.0, 0.0, 1.0, 0.0, 1.0, 0.0, 1.0, 0.0, 1.0, 0.0, 1.0, 0.0, 0.06149, 0.0, 1.0, 0.0, 1.0, 0.0, 0.1276, 0.0, 1.0, 0.0, 0.06149, 0.0, 0.1276, 0.0, 1.0, 0.0, 1.0, 0.0, 1.0, 0.0, 1.0, 0.0, 1.0, 0.0, 1.0, 0.0, 1.0, 0.0, 1.0, 0.0, 1.0, 0.0, 1.0, 0.0, 0.0, 0.0, 0.06149, 0.0, 1.0, 0.0, 0.0, 0.0, 1.0, 0.0, 1.0, 0.0, 0.06149, 0.0, 1.0, 0.0, 0.0, 0.0, 0.0, 0.0, 1.0, 0.0, 1.0, 0.0, 1.0, 0.0, 1.0, 0.0, 1.0, 0.0, 1.0, 0.0, 1.0, 0.0, 1.0, 0.0, 1.0, 0.0, 1.0, 0.0, 1.0, 0.0, 1.0, 0.0, 1.0, 0.0, 1.0, 0.0, 1.0, 0.0, 1.0, 0.0, 1.0, 0.0, 0.1276, 0.0, 1.0, 0.0, 0.8448, 0.0, 0.2774, 0.0, 0.3557, 0.0, 0.3557, 0.0, 0.3557, 0.0, 0.3557, 0.0, 1.0, 0.0, 1.0, 0.0, 1.0, 0.0, 0.8448, 0.0, 0.3557, 0.0, 0.3557, 0.0, 0.3557, 0.0, 0.3557, 0.0, 1.0, 0.0, 1.0, 0.0, 1.0, 0.0, 1.0, 0.0, 0.0, 0.0, 0.004711, 0.0, 0.02365, 0.0, 0.0, 0.0, 0.0, 0.0, 0.0, 0.0, 0.0, 0.0, 0.0, 0.0, 0.004711, 0.0, 0.0, 0.0, 0.04615, 0.0, 0.02365, 0.0, 0.0, 0.0, 0.0, 0.0, 0.0, 0.0, 0.0, 0.0, 0.0, 0.0, 0.3557, 0.0, 0.3557, 0.0, 0.04615, 0.0, 0.0, 0.0, 0.0, 0.0, 0.0, 0.0, 0.0, 0.0, 1.0, 0.0, 0.1276, 0.0, 0.2774, 0.0, 1.0, 0.0, 0.3546, 0.0, 0.3065, 0.0, 0.3065, 0.0, 0.3546, 0.0, 0.3557, 0.0, 0.3557, 0.0, 0.3557, 0.0, 0.3557, 0.0, 0.1135, 0.0, 0.3557, 0.0, 0.3557, 0.0, 0.1135, 0.0, 1.0, 0.0, 1.0, 0.0, 1.0, 0.0, 1.0, 0.0, 0.3557, 0.0, 0.3557, 0.0, 0.3557, 0.0, 0.3557, 0.0, 0.0, 0.0, 0.0, 0.0, 0.0, 0.0, 0.0, 0.0, 0.2224, 0.0, 0.1135, 0.0, 0.1135, 0.0, 0.2224, 0.0, 0.3065, 0.0, 0.2224, 0.0, 0.2224, 0.0, 0.3065, 0.0, 0.0, 0.0, 0.0, 0.0, 0.0, 0.0, 0.0, 0.0, 1.0, 0.0, 1.0, 0.0, 1.0, 0.0, 1.0, 0.0, 0.0, 0.0, 0.0, 0.0, 0.0, 0.0, 0.0, 0.0, 0.2308, 0.0, 0.1135, 0.0, 0.1135, 0.0, 0.2351, 0.0, 0.1135, 0.0, 0.3557, 0.0, 0.3557, 0.0, 0.1135, 0.0, 0.0, 0.0, 0.0, 0.0, 0.0, 0.0, 0.0, 0.0, 1.0, 0.0, 1.0, 0.0, 1.0, 0.0, 1.0, 0.0, 1.0, 0.0, 1.0, 0.0, 1.0, 0.0, 1.0, 0.0, 0.3408, 0.0, 0.296, 0.0, 0.2906, 0.0, 0.3337, 0.0, 0.0, 0.0, 0.0, 0.0, 0.0, 0.0, 0.0, 0.0, 0.3557, 0.0, 0.3557, 0.0, 0.3557, 0.0, 0.3557, 0.0, 0.296, 0.0, 0.2308, 0.0, 0.2351, 0.0, 0.2906, 0.0, 1.0, 0.0, 0.3408, 0.0, 0.3337, 0.0, 1.0, 0.0, 0.0, 0.0, 0.0, 0.0, 0.0, 0.0, 0.0, 0.0, 0.3557, 0.0, 0.3557, 0.0, 0.3557, 0.0, 0.3557, 0.0, 0.0, 0.0, 0.0, 0.0, 0.0, 0.0, 0.0, 0.0, 0.3546, 0.0, 0.3065, 0.0, 0.3065, 0.0, 0.3546, 0.0, 0.3065, 0.0, 0.2224, 0.0, 0.2224, 0.0, 0.3065, 0.0, 0.3557, 0.0, 0.3557, 0.0, 0.3557, 0.0, 0.3557, 0.0, 0.0, 0.0, 0.0, 0.0, 0.0, 0.0, 0.0, 0.0, 0.3557, 0.0, 0.3557, 0.0, 0.3557, 0.0, 0.3557, 0.0, 0.0, 0.0, 0.0, 0.0, 0.0, 0.0, 0.0, 0.0, 0.1135, 0.0, 0.3557, 0.0, 0.3557, 0.0, 0.1135, 0.0, 0.2224, 0.0, 0.1135, 0.0, 0.1135, 0.0, 0.2224, 0.0, 1.0, 0.0, 1.0, 0.0, 1.0, 0.0, 1.0, 0.0, 1.0, 0.0, 1.0, 0.0, 1.0, 0.0, 1.0, 0.0, 1.0, 0.0, 0.3546, 0.0, 0.3546, 0.0, 1.0, 0.0, 1.0, 0.0, 0.3546, 0.0, 0.3546, 0.0, 1.0, 0.0, 1.0, 0.0, 1.0, 0.0, 1.0, 0.0, 1.0, 0.0, 1.0, 0.0, 1.0, 0.0, 1.0, 0.0, 1.0, 0.0, 0.2224, 0.0, 0.1135, 0.0, 0.1135, 0.0, 0.2224, 0.0, 0.1135, 0.0, 0.3557, 0.0, 0.3557, 0.0, 0.1135, 0.0, 0.0, 0.0, 0.0, 0.0, 0.0, 0.0, 0.0, 0.0, 0.3557, 0.0, 0.3557, 0.0, 0.3557, 0.0, 0.3557, 0.0, 0.0, 0.0, 0.0, 0.0, 0.0, 0.0, 0.0, 0.0, 0.3557, 0.0, 0.3557, 0.0, 0.3557, 0.0, 0.3557, 0.0, 0.3065, 0.0, 0.2224, 0.0, 0.2224, 0.0, 0.3065, 0.0, 0.3546, 0.0, 0.3065, 0.0, 0.3065, 0.0, 0.3546, 0.0, 0.0, 0.0, 0.0, 0.0, 0.0, 0.0, 0.0, 0.0, 0.4005, 0.0, 1.0, 0.0, 1.0, 0.0, 0.3152, 0.0, 0.3152, 0.0, 1.0, 0.0, 1.0, 0.0, 0.3337, 0.0, 0.3557, 0.0, 0.1135, 0.0, 0.1149, 0.0, 0.3557, 0.0, 0.3557, 0.0, 0.1149, 0.0, 0.1135, 0.0, 0.3557, 0.0, 1.0, 0.0, 1.0, 0.0, 1.0, 0.0, 1.0, 0.0, 1.0, 0.0, 1.0, 0.0, 1.0, 0.0, 1.0, 0.0, 0.3557, 0.0, 0.3557, 0.0, 0.3557, 0.0, 0.3557, 0.0, 0.3557, 0.0, 0.3557, 0.0, 0.3557, 0.0, 0.3557, 0.0, 0.3557, 0.0, 0.3557, 0.0, 0.3557, 0.0, 0.3557, 0.0, 0.3557, 0.0, 0.3557, 0.0, 0.3557, 0.0, 0.3557, 0.0, 1.0, 0.0, 1.0, 0.0, 1.0, 0.0, 1.0, 0.0, 1.0, 0.0, 1.0, 0.0, 1.0, 0.0, 1.0, 0.0, 0.0, 0.0, 0.0, 0.0, 0.0, 0.0, 0.0, 0.0, 0.0, 0.0, 0.0, 0.0, 0.0, 0.0, 0.0, 0.0, 0.0, 0.0, 0.0, 0.0, 0.0, 0.0, 0.0, 0.0, 0.0, 0.0, 0.0, 0.0, 0.0, 0.0, 0.0, 0.0, 0.0, 0.0, 0.0, 0.0, 0.0, 0.0, 0.0, 0.0, 0.0, 0.0, 0.0, 0.0, 0.0, 0.0, 0.0, 0.0, 0.2906, 0.0, 0.4005, 0.0, 0.3152, 0.0, 0.2878, 0.0, 0.2878, 0.0, 0.3152, 0.0, 0.3337, 0.0, 0.2906, 0.0, 0.2351, 0.0, 0.2906, 0.0, 0.2878, 0.0, 0.2303, 0.0, 0.2303, 0.0, 0.2878, 0.0, 0.2906, 0.0, 0.2351, 0.0, 0.1135, 0.0, 0.2351, 0.0, 0.2303, 0.0, 0.1149, 0.0, 0.1149, 0.0, 0.2303, 0.0, 0.2351, 0.0, 0.1135, 0.0, 1.0, 0.0, 0.3546, 0.0, 0.3546, 0.0, 1.0, 0.0, 1.0, 0.0, 0.4005, 0.0, 0.4005, 0.0, 1.0, 0.0, 0.0, 0.0, 0.0, 0.0, 0.0, 0.0, 0.0, 0.0, 1.0, 0.0, 1.0, 0.0, 1.0, 0.0, 1.0, 0.0, 0.0, 0.0, 0.0, 0.0, 0.0, 0.0, 0.0, 0.0, 0.2906, 0.0, 0.2351, 0.0, 0.2351, 0.0, 0.2906, 0.0, 0.2351, 0.0, 0.1135, 0.0, 0.1135, 0.0, 0.2351, 0.0, 0.0, 0.0, 0.0, 0.0, 0.0, 0.0, 0.0, 0.0, 0.3557, 0.0, 0.3557, 0.0, 0.3557, 0.0, 0.3557, 0.0, 1.0, 0.0, 1.0, 0.0, 1.0, 0.0, 1.0, 0.0, 0.1135, 0.0, 0.3557, 0.0, 0.3557, 0.0, 0.1135, 0.0, 0.3557, 0.0, 0.3557, 0.0, 0.3557, 0.0, 0.3557, 0.0, 0.4005, 0.0, 0.2906, 0.0, 0.2906, 0.0, 0.4005, 0.0, 1.0, 0.0, 0.4005, 0.0, 0.3546, 0.0, 1.0, 0.0, 0.0, 0.0, 0.0, 0.0, 0.0, 0.0, 0.0, 0.0, 1.0, 0.0, 1.0, 0.0, 1.0, 0.0, 1.0, 0.0, 0.0, 0.0, 0.0, 0.0, 0.0, 0.0, 0.0, 0.0, 0.2906, 0.0, 0.2351, 0.0, 0.2224, 0.0, 0.3065, 0.0, 0.2351, 0.0, 0.1135, 0.0, 0.1135, 0.0, 0.2224, 0.0, 0.0, 0.0, 0.0, 0.0, 0.0, 0.0, 0.0, 0.0, 0.3557, 0.0, 0.3557, 0.0, 0.3557, 0.0, 0.3557, 0.0, 1.0, 0.0, 1.0, 0.0, 1.0, 0.0, 1.0, 0.0, 0.1135, 0.0, 0.3557, 0.0, 0.3557, 0.0, 0.1135, 0.0, 0.3557, 0.0, 0.3557, 0.0, 0.3557, 0.0, 0.3557, 0.0, 0.4005, 0.0, 0.2906, 0.0, 0.3065, 0.0, 0.3546, 0.0, 1.0, 0.0, 0.3546, 0.0, 0.3546, 0.0, 1.0, 0.0, 0.0, 0.0, 0.0, 0.0, 0.0, 0.0, 0.0, 0.0, 1.0, 0.0, 1.0, 0.0, 1.0, 0.0, 1.0, 0.0, 0.0, 0.0, 0.0, 0.0, 0.0, 0.0, 0.0, 0.0, 0.3065, 0.0, 0.2224, 0.0, 0.2224, 0.0, 0.3065, 0.0, 0.2224, 0.0, 0.1135, 0.0, 0.1135, 0.0, 0.2224, 0.0, 0.0, 0.0, 0.0, 0.0, 0.0, 0.0, 0.0, 0.0, 0.3557, 0.0, 0.3557, 0.0, 0.3557, 0.0, 0.3557, 0.0, 1.0, 0.0, 1.0, 0.0, 1.0, 0.0, 1.0, 0.0, 0.1135, 0.0, 0.3557, 0.0, 0.3557, 0.0, 0.1135, 0.0, 0.3557, 0.0, 0.3557, 0.0, 0.3557, 0.0, 0.3557, 0.0, 0.3546, 0.0, 0.3065, 0.0, 0.3065, 0.0, 0.3546, 0.0, 0.3557, 0.0, 0.3557, 0.0, 0.3557, 0.0, 0.3557, 0.0, 0.3557, 0.0, 0.3557, 0.0, 0.3557, 0.0, 0.3557, 0.0, 0.0, 0.0, 0.0, 0.0, 0.0, 0.0, 0.0, 0.0, 0.0, 0.0, 0.0, 0.0, 0.0, 0.0, 0.0, 0.0, 1.0, 0.0, 0.3546, 0.0, 0.3478, 0.0, 1.0, 0.0, 1.0, 0.0, 0.3478, 0.0, 0.3408, 0.0, 1.0, 0.0, 0.3065, 0.0, 0.2224, 0.0, 0.2266, 0.0, 0.3013, 0.0, 0.3013, 0.0, 0.2266, 0.0, 0.2308, 0.0, 0.296, 0.0, 0.3557, 0.0, 0.3557, 0.0, 0.3557, 0.0, 0.3557, 0.0, 0.3557, 0.0, 0.3557, 0.0, 0.3557, 0.0, 0.3557, 0.0, 0.0, 0.0, 0.0, 0.0, 0.0, 0.0, 0.0, 0.0, 0.0, 0.0, 0.0, 0.0, 0.0, 0.0, 0.0, 0.0, 0.3546, 0.0, 0.3065, 0.0, 0.3013, 0.0, 0.3478, 0.0, 0.3478, 0.0, 0.3013, 0.0, 0.296, 0.0, 0.3408, 0.0, 1.0, 0.0, 1.0, 0.0, 1.0, 0.0, 1.0, 0.0, 1.0, 0.0, 1.0, 0.0, 1.0, 0.0, 1.0, 0.0, 1.0, 0.0, 1.0, 0.0, 1.0, 0.0, 1.0, 0.0, 1.0, 0.0, 1.0, 0.0, 1.0, 0.0, 1.0, 0.0, 0.0, 0.0, 0.0, 0.0, 0.0, 0.0, 0.0, 0.0, 0.0, 0.0, 0.0, 0.0, 0.0, 0.0, 0.0, 0.0, 0.1135, 0.0, 0.3557, 0.0, 0.3557, 0.0, 0.1135, 0.0, 0.1135, 0.0, 0.3557, 0.0, 0.3557, 0.0, 0.1135, 0.0, 0.2224, 0.0, 0.1135, 0.0, 0.1135, 0.0, 0.2266, 0.0, 0.2266, 0.0, 0.1135, 0.0, 0.1135, 0.0, 0.2308, 0.0, 1.0, 0.0, 0.3546, 0.0, 0.4419, 0.0, 1.0, 0.0, 0.0, 0.0, 0.0, 0.0, 0.0, 0.0, 0.0, 0.0, 0.3557, 0.0, 0.3557, 0.0, 0.3557, 0.0, 0.3557, 0.0, 0.2224, 0.0, 0.1135, 0.0, 0.1135, 0.0, 0.2224, 0.0, 0.1135, 0.0, 0.3557, 0.0, 0.3557, 0.0, 0.1135, 0.0, 0.0, 0.0, 0.0, 0.0, 0.0, 0.0, 0.0, 0.0, 1.0, 0.0, 1.0, 0.0, 1.0, 0.0, 1.0, 0.0, 0.0, 0.0, 0.0, 0.0, 0.0, 0.0, 0.0, 0.0, 0.3546, 0.0, 0.3065, 0.0, 0.3065, 0.0, 0.3546, 0.0, 0.0, 0.0, 0.0, 0.0, 0.0, 0.0, 0.0, 0.0, 0.3557, 0.0, 0.3557, 0.0, 0.3557, 0.0, 0.3557, 0.0, 0.3065, 0.0, 0.2224, 0.0, 0.2224, 0.0, 0.3065, 0.0, 1.0, 0.0, 1.0, 0.0, 0.9994, 0.0, 1.0, 0.0, 0.0, 0.0, 0.0, 0.0, 0.0, 0.0, 0.0, 0.0, 0.0, 0.0, 0.0, 0.0, 0.0, 0.0, 0.0, 0.0, 0.3546, 0.0, 0.3546, 0.0, 0.3546, 0.0, 0.3546, 0.0, 0.0, 0.0, 0.0, 0.0, 0.0, 0.0, 0.0, 0.0, 1.0, 0.0, 1.0, 0.0, 1.0, 0.0, 1.0, 0.0, 0.0, 0.0, 0.0, 0.0, 0.0, 0.0, 0.0, 0.0, 0.0, 0.0, 0.0, 0.0, 0.0, 0.0, 0.0, 0.0, 0.9995, 0.0, 0.3551, 0.0, 0.3546, 0.0, 1.0, 0.0, 1.0, 0.0, 1.0, 0.0, 1.0, 0.0, 1.0, 0.0, 1.0, 0.0, 0.9995, 0.0, 1.0, 0.0, 1.0, 0.0, 1.0, 0.0, 0.4419, 0.0, 0.4419, 0.0, 0.9936, 0.0, 0.3546, 0.0, 0.3546, 0.0, 0.3546, 0.0, 0.3551, 0.0, 0.0, 0.0, 0.0, 0.0, 0.0, 0.0, 0.0, 0.0, 0.0, 0.0, 0.0, 0.0, 0.0, 0.0, 0.0, 0.0, 1.0, 0.0, 1.0, 0.0, 0.9936, 0.0, 0.9994, 0.0, 0.0, 0.0, 0.1104, 0.0, 0.0, 0.0, 0.0, 0.0, 0.1104, 0.0, 0.1557, 0.0, 0.0, 0.0, 0.0, 0.0, 0.1557, 0.0, 0.3557, 0.0, 0.0, 0.0, 0.0, 0.0, 0.0, 0.0, 0.1615, 0.0, 0.1104, 0.0, 0.0, 0.0, 0.1615, 0.0, 0.1927, 0.0, 0.1557, 0.0, 0.1104, 0.0, 0.1927, 0.0, 0.3557, 0.0, 0.3557, 0.0, 0.1557, 0.0, 0.0, 0.0, 0.3065, 0.0, 0.1615, 0.0, 0.0, 0.0, 0.3065, 0.0, 0.2224, 0.0, 0.1927, 0.0, 0.1615, 0.0, 0.2224, 0.0, 0.1135, 0.0, 0.3557, 0.0, 0.1927, 0.0, 1.0, 0.0, 1.0, 0.0, 1.0, 0.0, 1.0, 0.0, 0.0, 0.0, 0.0, 0.0, 0.0, 0.0, 0.0, 0.0, 0.0, 0.0, 0.0, 0.0, 0.0, 0.0, 0.0, 0.0, 0.3546, 0.0, 0.3546, 0.0, 0.3546, 0.0, 0.3546, 0.0, 1.0, 0.0, 0.4419, 0.0, 0.4419, 0.0, 1.0, 0.0, 0.0, 0.0, 0.0, 0.0, 0.0, 0.0, 0.0, 0.0, 0.0, 0.0, 0.0, 0.0, 0.0, 0.0, 0.0, 0.0, 1.0, 0.0, 1.0, 0.0, 1.0, 0.0, 1.0, 0.0, 0.0, 0.0, 0.0, 0.0, 0.0, 0.0, 0.0, 0.0, 0.4419, 0.0, 0.3546, 0.0, 0.3546, 0.0, 0.4419, 0.0, 0.4419, 0.0, 0.3546, 0.0, 0.3551, 0.0, 0.4419, 0.0, 0.9994, 0.0, 0.9936, 0.0, 0.9995, 0.0, 1.0, 0.0, 1.0, 0.0, 0.9994, 0.0, 1.0, 0.0, 1.0, 0.0, 0.9936, 0.0, 0.4419, 0.0, 0.3551, 0.0, 0.9995, 0.0, 0.3546, 0.0, 0.3546, 0.0, 0.3546, 0.0, 0.4419, 0.0, 0.0, 0.0, 0.0, 0.0, 0.0, 0.0, 0.0, 0.0, 0.3065, 0.0, 0.2224, 0.0, 0.2224, 0.0, 0.3065, 0.0, 0.3557, 0.0, 0.3557, 0.0, 0.3557, 0.0, 0.3557, 0.0, 0.0, 0.0, 0.0, 0.0, 0.0, 0.0, 0.0, 0.0, 0.3546, 0.0, 0.3065, 0.0, 0.3065, 0.0, 0.3546, 0.0, 0.0, 0.0, 0.0, 0.0, 0.0, 0.0, 0.0, 0.0, 0.0, 0.0, 0.0, 0.0, 0.0, 0.0, 0.0, 0.0, 0.1135, 0.0, 0.3557, 0.0, 0.3557, 0.0, 0.1135, 0.0, 0.2224, 0.0, 0.1135, 0.0, 0.1135, 0.0, 0.2224, 0.0, 0.3557, 0.0, 0.3557, 0.0, 0.3557, 0.0, 0.3557, 0.0, 0.0, 0.0, 0.0, 0.0, 0.0, 0.0, 0.0, 0.0, 0.3557, 0.0, 1.0, 0.0, 0.8416, 0.0, 0.3557, 0.0, 0.0, 0.0, 0.0, 0.0, 0.0, 0.0, 0.0, 0.0, 0.3557, 0.0, 0.3557, 0.0, 0.3557, 0.0, 0.3557, 0.0, 1.0, 0.0, 1.0, 0.0, 1.0, 0.0, 1.0, 0.0, 0.0, 0.0, 0.0, 0.0, 0.0, 0.0, 0.0, 0.0, 1.0, 0.0, 1.0, 0.0, 1.0, 0.0, 1.0, 0.0, 1.0, 0.0, 1.0, 0.0, 1.0, 0.0, 1.0, 0.0, 1.0, 0.0, 1.0, 0.0, 1.0, 0.0, 0.8416, 0.0, 0.0, 0.0, 0.0, 0.0, 0.0, 0.0, 0.0, 0.0, 0.3557, 0.0, 0.3557, 0.0, 0.3557, 0.0, 0.3557, 0.0, 0.0, 0.0, 0.0, 0.0, 0.0, 0.0, 0.0, 0.0, 1.0, 0.0, 1.0, 0.0, 1.0, 0.0, 1.0, 0.0, 1.0, 0.0, 1.0, 0.0, 1.0, 0.0, 1.0, 0.0, 0.3557, 0.0, 0.3557, 0.0, 0.3557, 0.0, 0.3557, 0.0, 0.0, 0.0, 0.0, 0.0, 0.0, 0.0, 0.0, 0.0, 0.0, 0.0, 0.0, 0.0, 0.0, 0.0, 0.0, 0.0, 0.3557, 0.0, 1.0, 0.0, 1.0, 0.0, 0.3557, 0.0, 1.0, 0.0, 1.0, 0.0, 1.0, 0.0, 1.0, 0.0, 0.3557, 0.0, 0.3557, 0.0, 0.3557, 0.0, 0.3557, 0.0, 1.0, 0.0, 1.0, 0.0, 1.0, 0.0, 1.0, 0.0, 0.0, 0.0, 0.0, 0.0, 0.0, 0.0, 0.0, 0.0, 0.3557, 0.0, 0.3557, 0.0, 0.3557, 0.0, 0.3557, 0.0, 0.3557, 0.0, 1.0, 0.0, 1.0, 0.0, 0.3557, 0.0, 0.0, 0.0, 0.0, 0.0, 0.0, 0.0, 0.0, 0.0, 0.3557, 0.0, 0.3557, 0.0, 0.3557, 0.0, 0.3557, 0.0, 1.0, 0.0, 1.0, 0.0, 1.0, 0.0, 1.0, 0.0, 1.0, 0.0, 1.0, 0.0, 1.0, 0.0, 1.0, 0.0, 0.0, 0.0, 0.0, 0.0, 0.0, 0.0, 0.0, 0.0, 1.0, 0.0, 1.0, 0.0, 1.0, 0.0, 1.0, 0.0, 1.0, 0.0, 1.0, 0.0, 1.0, 0.0, 1.0, 0.0, 0.0, 0.0, 0.0, 0.0, 0.0, 0.0, 0.0, 0.0, 1.0, 0.0, 1.0, 0.0, 1.0, 0.0, 1.0, 0.0, 1.0, 0.0, 1.0, 0.0, 1.0, 0.0, 1.0, 0.0, 0.3557, 0.0, 0.3557, 0.0, 0.3557, 0.0, 0.3557, 0.0, 0.0, 0.0, 0.0, 0.0, 0.0, 0.0, 0.0, 0.0, 0.3557, 0.0, 1.0, 0.0, 1.0, 0.0, 0.3697, 0.0, 0.3557, 0.0, 0.3557, 0.0, 0.3697, 0.0, 0.3557, 0.0, 0.0, 0.0, 0.0, 0.0, 0.0, 0.0, 0.0, 0.0, 1.0, 0.0, 1.0, 0.0, 1.0, 0.0, 1.0, 0.0, 1.0, 0.0, 1.0, 0.0, 1.0, 0.0, 1.0, 0.0, 0.0, 0.0, 0.0, 0.0, 0.0, 0.0, 0.0, 0.0, 1.0, 0.0, 1.0, 0.0, 1.0, 0.0, 1.0, 0.0, 1.0, 0.0, 1.0, 0.0, 1.0, 0.0, 1.0, 0.0, 0.3557, 0.0, 0.3557, 0.0, 0.3557, 0.0, 0.3557, 0.0, 0.0, 0.0, 0.0, 0.0, 0.0, 0.0, 0.0, 0.0, 0.3557, 0.0, 1.0, 0.0, 1.0, 0.0, 0.3557, 0.0, 0.3557, 0.0, 0.3557, 0.0, 0.3557, 0.0, 0.3557, 0.0, 0.0, 0.0, 0.0, 0.0, 0.0, 0.0, 0.0, 0.0, 1.0, 0.0, 1.0, 0.0, 1.0, 0.0, 1.0, 0.0, 0.0, 0.0, 0.0, 0.0, 0.0, 0.0, 0.0, 0.0, 1.0, 0.0, 1.0, 0.0, 1.0, 0.0, 1.0, 0.0, 1.0, 0.0, 1.0, 0.0, 1.0, 0.0, 1.0, 0.0, 0.3557, 0.0, 0.3557, 0.0, 0.3557, 0.0, 0.3557, 0.0, 0.0, 0.0, 0.0, 0.0, 0.0, 0.0, 0.0, 0.0, 0.3557, 0.0, 0.8416, 0.0, 1.0, 0.0, 0.3557, 0.0, 0.3557, 0.0, 0.3557, 0.0, 0.3557, 0.0, 0.3557, 0.0, 0.0, 0.0, 0.0, 0.0, 0.0, 0.0, 0.0, 0.0, 0.8416, 0.0, 1.0, 0.0, 1.0, 0.0, 1.0, 0.0, 1.0, 0.0, 1.0, 0.0, 1.0, 0.0, 1.0, 0.0, 0.0, 0.0, 0.0, 0.0, 0.0, 0.0, 0.0, 0.0, 0.0, 0.0, 0.0, 0.0, 0.0, 0.0, 0.0, 0.0, 1.0, 0.0, 1.0, 0.0, 1.0, 0.0, 1.0, 0.0, 1.0, 0.0, 1.0, 0.0, 1.0, 0.0, 1.0, 0.0, 1.0, 0.0, 1.0, 0.0, 1.0, 0.0, 1.0, 0.0, 1.0, 0.0, 1.0, 0.0, 1.0, 0.0, 1.0, 0.0, 0.3557, 0.0, 0.3557, 0.0, 0.3557, 0.0, 0.3557, 0.0, 0.3557, 0.0, 0.3557, 0.0, 0.3557, 0.0, 0.3557, 0.0, 0.0, 0.0, 0.0, 0.0, 0.0, 0.0, 0.0, 0.0, 0.0, 0.0, 0.0, 0.0, 0.0, 0.0, 0.0, 0.0, 0.3557, 0.0, 1.0, 0.0, 1.0, 0.0, 0.3557, 0.0, 0.3557, 0.0, 1.0, 0.0, 1.0, 0.0, 0.3557, 0.0, 0.3557, 0.0, 0.3557, 0.0, 0.3557, 0.0, 0.3557, 0.0, 0.3557, 0.0, 0.3557, 0.0, 0.3557, 0.0, 0.3557, 0.0, 0.0, 0.0, 0.0, 0.0, 0.0, 0.0, 0.0, 0.0, 0.0, 0.0, 0.0, 0.0, 0.0, 0.0, 0.0, 0.0, 1.0, 0.0, 1.0, 0.0, 1.0, 0.0, 1.0, 0.0, 1.0, 0.0, 1.0, 0.0, 1.0, 0.0, 1.0, 0.0, 1.0, 0.0, 1.0, 0.0, 1.0, 0.0, 1.0, 0.0, 1.0, 0.0, 1.0, 0.0, 1.0, 0.0, 1.0, 0.0, 1.0, 0.0, 1.0, 0.0, 1.0, 0.0, 1.0, 0.0, 1.0, 0.0, 1.0, 0.0, 1.0, 0.0, 1.0, 0.0, 1.0, 0.0, 1.0, 0.0, 1.0, 0.0, 1.0, 0.0, 1.0, 0.0, 1.0, 0.0, 1.0, 0.0, 1.0, 0.0, 1.0, 0.0, 0.3557, 0.0, 0.3895, 0.0, 1.0, 0.0, 1.0, 0.0, 0.3895, 0.0, 0.3697, 0.0, 1.0, 0.0, 1.0, 0.0, 1.0, 0.0, 1.0, 0.0, 1.0, 0.0, 1.0, 0.0, 1.0, 0.0, 1.0, 0.0, 1.0, 0.0, 1.0, 0.0, 1.0, 0.0, 1.0, 0.0, 1.0, 0.0, 1.0, 0.0, 1.0, 0.0, 1.0, 0.0, 1.0, 0.0, 0.3557, 0.0, 0.3557, 0.0, 0.3557, 0.0, 0.3895, 0.0, 0.3895, 0.0, 0.3557, 0.0, 0.3557, 0.0, 0.3697, 0.0, 0.3557, 0.0, 0.3557, 0.0, 0.3557, 0.0, 0.3557, 0.0, 0.3557, 0.0, 0.3557, 0.0, 0.3557, 0.0, 0.3557, 0.0, 0.0, 0.0, 0.0, 0.0, 0.0, 0.0, 0.0, 0.0, 0.0, 0.0, 0.0, 0.0, 0.0, 0.0, 0.0, 0.0, 0.0, 0.0, 0.0, 0.0, 0.0, 0.0, 0.0, 0.0, 0.0, 0.0, 0.0, 0.0, 0.0, 0.0, 0.0, 0.0, 0.0, 0.0, 0.0, 0.0, 0.0, 0.0, 0.0, 0.0, 0.0, 0.0, 0.0, 0.0, 0.0, 0.0, 0.0, 0.0, 1.0, 0.0, 1.0, 0.0, 1.0, 0.0, 1.0, 0.0])
me_plane.update()

# ---- objects
ob_light = bpy.data.objects.new('Light', light_light)
ob_camera = bpy.data.objects.new('Camera', cam_camera)
ob_plane = bpy.data.objects.new('Plane', me_plane)
ob_finished_back = bpy.data.objects.new('finished_back', None)
ob_finished_front = bpy.data.objects.new('finished_front', None)
ob_finished_side = bpy.data.objects.new('finished_side', None)
ob_topology_back = bpy.data.objects.new('topology_back', None)
ob_topology_front = bpy.data.objects.new('topology_front', None)
ob_topology_side = bpy.data.objects.new('topology_side', None)

# ---- transforms, parenting, visibility, modifiers, constraints
ob_light.location = (4.076, 1.005, 5.904)
ob_light.rotation_euler = (0.6503, 0.05522, 1.866)
ob_light.lock_rotations_4d = False
ob_light.empty_display_type = 'ARROWS'
ob_light.color = (0.0, 0.0, 0.0, 0.0)
ob_light.lineart.crease_threshold = 0.0
ob_camera.location = (7.359, -6.926, 4.958)
ob_camera.rotation_euler = (1.109, 0.0, 0.8149)
ob_camera.lock_rotations_4d = False
ob_camera.empty_display_type = 'ARROWS'
ob_camera.color = (0.0, 0.0, 0.0, 0.0)
ob_camera.display_type = 'WIRE'
ob_camera.lineart.crease_threshold = 0.0
ob_plane.location = (0.0, 0.0, 0.0)
_m = ob_plane.modifiers.new('Mirror', 'MIRROR')
_m.use_clip = True
_m = ob_plane.modifiers.new('Subdivision', 'SUBSURF')
ob_finished_back.location = (0.9483, -1.71, 0.8741)
ob_finished_back.rotation_euler = (1.571, -0.0, 3.142)
ob_finished_back.scale = (0.5836, 0.5836, 0.5836)
ob_finished_back.empty_display_type = 'IMAGE'
ob_finished_back.empty_display_size = 5.0
ob_finished_back.show_empty_image_perspective = False
ob_finished_back.use_empty_image_alpha = True
ob_finished_back.empty_image_side = 'FRONT'
ob_finished_back.color = (1.0, 1.0, 1.0, 0.4)
ob_finished_front.location = (0.9583, 1.71, 0.8754)
ob_finished_front.rotation_euler = (1.571, -0.0, 0.0)
ob_finished_front.scale = (0.5836, 0.5836, 0.5836)
ob_finished_front.empty_display_type = 'IMAGE'
ob_finished_front.empty_display_size = 5.0
ob_finished_front.use_empty_image_alpha = True
ob_finished_front.empty_image_side = 'FRONT'
ob_finished_front.color = (1.0, 1.0, 1.0, 0.4)
ob_finished_side.location = (-1.71, 0.01993, 0.8748)
ob_finished_side.rotation_euler = (1.571, -0.0, 1.571)
ob_finished_side.scale = (0.5836, 0.5836, 0.5836)
ob_finished_side.empty_display_type = 'IMAGE'
ob_finished_side.empty_display_size = 5.0
ob_finished_side.show_empty_image_perspective = False
ob_finished_side.use_empty_image_alpha = True
ob_finished_side.color = (1.0, 1.0, 1.0, 0.4)
ob_topology_back.location = (0.9862, -1.879, 0.8821)
ob_topology_back.rotation_euler = (1.571, -0.0, 3.142)
ob_topology_back.scale = (0.5889, 0.5889, 0.5889)
ob_topology_back.empty_display_type = 'IMAGE'
ob_topology_back.empty_display_size = 5.0
ob_topology_back.show_empty_image_perspective = False
ob_topology_back.use_empty_image_alpha = True
ob_topology_back.empty_image_side = 'FRONT'
ob_topology_back.color = (1.0, 1.0, 1.0, 0.5)
ob_topology_front.location = (0.9693, 1.879, 0.8822)
ob_topology_front.rotation_euler = (1.571, -0.0, 0.0)
ob_topology_front.scale = (0.5889, 0.5889, 0.5889)
ob_topology_front.empty_display_type = 'IMAGE'
ob_topology_front.empty_display_size = 5.0
ob_topology_front.show_empty_image_perspective = False
ob_topology_front.use_empty_image_alpha = True
ob_topology_front.empty_image_side = 'FRONT'
ob_topology_front.color = (1.0, 1.0, 1.0, 0.7)
ob_topology_side.location = (-1.879, -0.06615, 0.8828)
ob_topology_side.rotation_euler = (1.571, -0.0, 1.571)
ob_topology_side.scale = (0.5889, 0.5889, 0.5889)
ob_topology_side.empty_display_type = 'IMAGE'
ob_topology_side.empty_display_size = 5.0
ob_topology_side.show_empty_image_perspective = False
ob_topology_side.use_empty_image_alpha = True
ob_topology_side.color = (1.0, 1.0, 1.0, 0.5)

# ---- collection membership
col_collection.objects.link(ob_light)
col_collection.objects.link(ob_camera)
col_collection.objects.link(ob_plane)
col_ref_finished.objects.link(ob_finished_back)
col_ref_finished.objects.link(ob_finished_front)
col_ref_finished.objects.link(ob_finished_side)
col_ref_topology.objects.link(ob_topology_back)
col_ref_topology.objects.link(ob_topology_front)
col_ref_topology.objects.link(ob_topology_side)

# ---- scene / render settings (as saved in the file)
scene.camera = ob_camera
scene.frame_start = 1; scene.frame_end = 250; scene.frame_set(0)
scene.render.engine = 'BLENDER_EEVEE_NEXT'
scene.cycles.sampling_pattern = 'TABULATED_SOBOL'
scene.cycles.use_light_tree = False
scene.view_settings.view_transform = 'Filmic'
bpy.context.view_layer.update()
